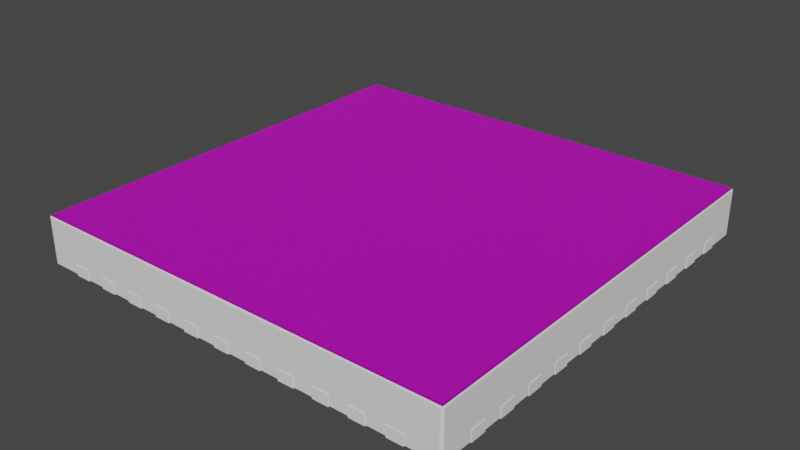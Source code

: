 # Source: QFN44_EP.blend  (saved by Blender 2.90.8; exported with 4.5.12 LTS)
import bpy
from mathutils import Matrix  # noqa: F401  (used for matrix-valued properties, if any)

bpy.ops.wm.read_factory_settings(use_empty=True)
scene = bpy.context.scene
scene.name = 'Scene'

# ---- collections
col_collection = bpy.data.collections.new('Collection'); scene.collection.children.link(col_collection)

# ---- materials (node trees are filled in below, after node groups)
mat_metal = bpy.data.materials.new('Metal')
mat_black_plastic = bpy.data.materials.new('Black Plastic')
mat_logo = bpy.data.materials.new('LOGO')
mat_logo.alpha_threshold = 0.0
mat_logo.preview_render_type = 'CUBE'
mat_logo.diffuse_color = (0.01, 0.01, 0.01, 1.0)
mat_logo.specular_color = (0.18, 0.18, 0.18)
mat_logo.roughness = 0.5
mat_logo.specular_intensity = 0.3
mat_enamelled_copper = bpy.data.materials.new('Enamelled Copper')

# ---- node groups
ng_plastic = bpy.data.node_groups.new('Plastic', 'ShaderNodeTree')
_s = ng_plastic.interface.new_socket(name='Shader', in_out='OUTPUT', socket_type='NodeSocketShader')
_s = ng_plastic.interface.new_socket(name='Displacement', in_out='OUTPUT', socket_type='NodeSocketFloat')
_s.subtype = 'FACTOR'
_s.min_value = 0.0
_s.max_value = 1.0
_s = ng_plastic.interface.new_socket(name='Color', in_out='INPUT', socket_type='NodeSocketColor')
_s.default_value = (0.01, 0.01, 0.01, 1.0)
_N = ng_plastic.nodes; _L = ng_plastic.links
n0 = _N.new('NodeGroupInput'); n0.name = 'Group Input'; n0.location = (-336, 94)
n1 = _N.new('NodeGroupOutput'); n1.name = 'Group Output'; n1.location = (330, 0)
n2 = _N.new('ShaderNodeTexNoise'); n2.name = 'Noise Texture'; n2.location = (77, -219)
n2.inputs[2].default_value = 1000.0
n2.inputs[3].default_value = 16.0
n2.inputs[8].default_value = 0.5
n3 = _N.new('ShaderNodeBsdfPrincipled'); n3.name = 'Principled BSDF'; n3.location = (67, 347)
n3.width = 170
n3.subsurface_method = 'BURLEY'
n3.inputs[3].default_value = 1.45
n3.inputs[9].default_value = (1.0, 1.0, 1.0)
n3.inputs[27].default_value = (0.0, 0.0, 0.0, 1.0)
n3.inputs[28].default_value = 1.0
_L.new(n2.outputs[0], n1.inputs[1])
_L.new(n0.outputs[0], n3.inputs[0])
_L.new(n3.outputs[0], n1.inputs[0])
n1.is_active_output = True

# ---- material node trees
mat_logo.use_nodes = True; mat_logo.node_tree.nodes.clear()
_N = mat_logo.node_tree.nodes; _L = mat_logo.node_tree.links
n0 = _N.new('ShaderNodeOutputMaterial'); n0.name = 'Material Output'; n0.location = (380, 200)
n1 = _N.new('ShaderNodeGroup'); n1.name = 'Group'; n1.location = (40, 260)
n1.node_tree = ng_plastic
n2 = _N.new('ShaderNodeDisplacement'); n2.name = 'Displacement'; n2.location = (210, 230)
n2.inputs[1].default_value = 0.0
n2.inputs[2].default_value = 0.1
n3 = _N.new('ShaderNodeTexImage'); n3.name = 'LOGO'; n3.location = (-300, 380)
n3.label = 'LOGO'
n3.width = 140
_L.new(n3.outputs[0], n1.inputs[0])
_L.new(n1.outputs[0], n0.inputs[0])
_L.new(n1.outputs[1], n2.inputs[0])
_L.new(n2.outputs[0], n0.inputs[2])
n0.is_active_output = True

# ---- world
world_world = bpy.data.worlds.new('World'); scene.world = world_world
world_world.use_nodes = True; world_world.node_tree.nodes.clear()
_N = world_world.node_tree.nodes; _L = world_world.node_tree.links
n0 = _N.new('ShaderNodeOutputWorld'); n0.name = 'World Output'; n0.location = (300, 300)
n1 = _N.new('ShaderNodeBackground'); n1.name = 'Background'; n1.location = (10, 300)
n1.inputs[0].default_value = (0.05088, 0.05088, 0.05088, 1.0)
_L.new(n1.outputs[0], n0.inputs[0])
n0.is_active_output = True
world_world.color = (0.05088, 0.05088, 0.05088)
world_world.use_sun_shadow = False
world_world.sun_shadow_jitter_overblur = 0.0

# ---- meshes
me_component = bpy.data.meshes.new('Component')
me_component.from_pydata([(3.61, 3.1, 0.2), (3.61, 3.1, 7.451e-09), (4.01, 3.1, 0.2), (4.01, 3.1, 7.451e-09), (4.01, 3.4, 0.2), (3.61, 3.4, 7.451e-09), (3.61, 3.4, 0.2), (4.01, 3.4, 7.451e-09), (3.1, 4.01, 0.2), (3.1, 4.01, 7.451e-09), (3.1, 3.61, 0.2), (3.1, 3.61, 7.451e-09), (3.4, 3.61, 0.2), (3.4, 4.01, 7.451e-09), (3.4, 4.01, 0.2), (3.4, 3.61, 7.451e-09), (-2.1, 4.01, 0.2), (-2.1, 4.01, 7.451e-09), (-2.1, 3.61, 0.2), (-2.1, 3.61, 7.451e-09), (-1.8, 3.61, 0.2), (-1.8, 4.01, 7.451e-09), (-1.8, 4.01, 0.2), (-1.8, 3.61, 7.451e-09), (-2.75, 4.01, 0.2), (-2.75, 4.01, 7.451e-09), (-2.75, 3.61, 0.2), (-2.75, 3.61, 7.451e-09), (-2.45, 3.61, 0.2), (-2.45, 4.01, 7.451e-09), (-2.45, 4.01, 0.2), (-2.45, 3.61, 7.451e-09), (-3.4, 4.01, 0.2), (-3.4, 4.01, 7.451e-09), (-3.4, 3.61, 0.2), (-3.4, 3.61, 7.451e-09), (-3.1, 3.61, 0.2), (-3.1, 4.01, 7.451e-09), (-3.1, 4.01, 0.2), (-3.1, 3.61, 7.451e-09), (-4.01, -3.4, 0.2), (-4.01, -3.4, 7.451e-09), (-3.61, -3.4, 7.451e-09), (-3.61, -3.4, 0.2), (-3.61, -3.1, 7.451e-09), (-4.01, -3.1, 7.451e-09), (-4.01, -3.1, 0.2), (-3.61, -3.1, 0.2), (2.45, 4.01, 0.2), (2.45, 4.01, 7.451e-09), (2.45, 3.61, 0.2), (2.45, 3.61, 7.451e-09), (2.75, 3.61, 0.2), (2.75, 4.01, 7.451e-09), (2.75, 4.01, 0.2), (2.75, 3.61, 7.451e-09), (-4.01, -0.15, 0.2), (-4.01, -0.15, 7.451e-09), (-3.61, -0.15, 7.451e-09), (-3.61, -0.15, 0.2), (-3.61, 0.15, 7.451e-09), (-4.01, 0.15, 7.451e-09), (-4.01, 0.15, 0.2), (-3.61, 0.15, 0.2), (-4.01, 2.45, 0.2), (-4.01, 2.45, 7.451e-09), (-3.61, 2.45, 7.451e-09), (-3.61, 2.45, 0.2), (-3.61, 2.75, 7.451e-09), (-4.01, 2.75, 7.451e-09), (-4.01, 2.75, 0.2), (-3.61, 2.75, 0.2), (-4.01, -1.45, 0.2), (-4.01, -1.45, 7.451e-09), (-3.61, -1.45, 7.451e-09), (-3.61, -1.45, 0.2), (-3.61, -1.15, 7.451e-09), (-4.01, -1.15, 7.451e-09), (-4.01, -1.15, 0.2), (-3.61, -1.15, 0.2), (-4.01, 1.15, 0.2), (-4.01, 1.15, 7.451e-09), (-3.61, 1.15, 7.451e-09), (-3.61, 1.15, 0.2), (-3.61, 1.45, 7.451e-09), (-4.01, 1.45, 7.451e-09), (-4.01, 1.45, 0.2), (-3.61, 1.45, 0.2), (-4.01, -0.8, 0.2), (-4.01, -0.8, 7.451e-09), (-3.61, -0.8, 7.451e-09), (-3.61, -0.8, 0.2), (-3.61, -0.5, 7.451e-09), (-4.01, -0.5, 7.451e-09), (-4.01, -0.5, 0.2), (-3.61, -0.5, 0.2), (-4.01, 1.8, 0.2), (-4.01, 1.8, 7.451e-09), (-3.61, 1.8, 7.451e-09), (-3.61, 1.8, 0.2), (-3.61, 2.1, 7.451e-09), (-4.01, 2.1, 7.451e-09), (-4.01, 2.1, 0.2), (-3.61, 2.1, 0.2), (-0.8, -3.61, 0.2), (-0.8, -3.61, 7.451e-09), (-0.8, -4.01, 0.2), (-0.8, -4.01, 7.451e-09), (-0.5, -4.01, 0.2), (-0.5, -3.61, 7.451e-09), (-0.5, -3.61, 0.2), (-0.5, -4.01, 7.451e-09), (-1.45, 4.01, 0.2), (-1.45, 4.01, 7.451e-09), (-1.45, 3.61, 0.2), (-1.45, 3.61, 7.451e-09), (-1.15, 3.61, 0.2), (-1.15, 4.01, 7.451e-09), (-1.15, 4.01, 0.2), (-1.15, 3.61, 7.451e-09), (0.5, 4.01, 0.2), (0.5, 4.01, 7.451e-09), (0.5, 3.61, 0.2), (0.5, 3.61, 7.451e-09), (0.8, 3.61, 0.2), (0.8, 4.01, 7.451e-09), (0.8, 4.01, 0.2), (0.8, 3.61, 7.451e-09), (-0.8, 4.01, 0.2), (-0.8, 4.01, 7.451e-09), (-0.8, 3.61, 0.2), (-0.8, 3.61, 7.451e-09), (-0.5, 3.61, 0.2), (-0.5, 4.01, 7.451e-09), (-0.5, 4.01, 0.2), (-0.5, 3.61, 7.451e-09), (-1.45, -3.61, 0.2), (-1.45, -3.61, 7.451e-09), (-1.45, -4.01, 0.2), (-1.45, -4.01, 7.451e-09), (-1.15, -4.01, 0.2), (-1.15, -3.61, 7.451e-09), (-1.15, -3.61, 0.2), (-1.15, -4.01, 7.451e-09), (-4.01, -2.1, 0.2), (-4.01, -2.1, 7.451e-09), (-3.61, -2.1, 7.451e-09), (-3.61, -2.1, 0.2), (-3.61, -1.8, 7.451e-09), (-4.01, -1.8, 7.451e-09), (-4.01, -1.8, 0.2), (-3.61, -1.8, 0.2), (-4.01, 3.1, 0.2), (-4.01, 3.1, 7.451e-09), (-3.61, 3.1, 7.451e-09), (-3.61, 3.1, 0.2), (-3.61, 3.4, 7.451e-09), (-4.01, 3.4, 7.451e-09), (-4.01, 3.4, 0.2), (-3.61, 3.4, 0.2), (-4.01, -2.75, 0.2), (-4.01, -2.75, 7.451e-09), (-3.61, -2.75, 7.451e-09), (-3.61, -2.75, 0.2), (-3.61, -2.45, 7.451e-09), (-4.01, -2.45, 7.451e-09), (-4.01, -2.45, 0.2), (-3.61, -2.45, 0.2), (-3.4, -3.61, 0.2), (-3.4, -3.61, 7.451e-09), (-3.4, -4.01, 0.2), (-3.4, -4.01, 7.451e-09), (-3.1, -4.01, 0.2), (-3.1, -3.61, 7.451e-09), (-3.1, -3.61, 0.2), (-3.1, -4.01, 7.451e-09), (3.61, -3.4, 0.2), (3.61, -3.4, 7.451e-09), (4.01, -3.4, 0.2), (4.01, -3.4, 7.451e-09), (4.01, -3.1, 0.2), (3.61, -3.1, 7.451e-09), (3.61, -3.1, 0.2), (4.01, -3.1, 7.451e-09), (3.61, -2.75, 0.2), (3.61, -2.75, 7.451e-09), (4.01, -2.75, 0.2), (4.01, -2.75, 7.451e-09), (4.01, -2.45, 0.2), (3.61, -2.45, 7.451e-09), (3.61, -2.45, 0.2), (4.01, -2.45, 7.451e-09), (3.61, -0.15, 0.2), (3.61, -0.15, 7.451e-09), (4.01, -0.15, 0.2), (4.01, -0.15, 7.451e-09), (4.01, 0.15, 0.2), (3.61, 0.15, 7.451e-09), (3.61, 0.15, 0.2), (4.01, 0.15, 7.451e-09), (3.61, -2.1, 0.2), (3.61, -2.1, 7.451e-09), (4.01, -2.1, 0.2), (4.01, -2.1, 7.451e-09), (4.01, -1.8, 0.2), (3.61, -1.8, 7.451e-09), (3.61, -1.8, 0.2), (4.01, -1.8, 7.451e-09), (3.61, 2.45, 0.2), (3.61, 2.45, 7.451e-09), (4.01, 2.45, 0.2), (4.01, 2.45, 7.451e-09), (4.01, 2.75, 0.2), (3.61, 2.75, 7.451e-09), (3.61, 2.75, 0.2), (4.01, 2.75, 7.451e-09), (3.61, -1.45, 0.2), (3.61, -1.45, 7.451e-09), (4.01, -1.45, 0.2), (4.01, -1.45, 7.451e-09), (4.01, -1.15, 0.2), (3.61, -1.15, 7.451e-09), (3.61, -1.15, 0.2), (4.01, -1.15, 7.451e-09), (3.61, 1.8, 0.2), (3.61, 1.8, 7.451e-09), (4.01, 1.8, 0.2), (4.01, 1.8, 7.451e-09), (4.01, 2.1, 0.2), (3.61, 2.1, 7.451e-09), (3.61, 2.1, 0.2), (4.01, 2.1, 7.451e-09), (3.61, -0.8, 0.2), (3.61, -0.8, 7.451e-09), (4.01, -0.8, 0.2), (4.01, -0.8, 7.451e-09), (4.01, -0.5, 0.2), (3.61, -0.5, 7.451e-09), (3.61, -0.5, 0.2), (4.01, -0.5, 7.451e-09), (3.61, 0.5, 0.2), (3.61, 0.5, 7.451e-09), (4.01, 0.5, 0.2), (4.01, 0.5, 7.451e-09), (4.01, 0.8, 0.2), (3.61, 0.8, 7.451e-09), (3.61, 0.8, 0.2), (4.01, 0.8, 7.451e-09), (1.15, -3.61, 0.2), (1.15, -3.61, 7.451e-09), (1.15, -4.01, 0.2), (1.15, -4.01, 7.451e-09), (1.45, -4.01, 0.2), (1.45, -3.61, 7.451e-09), (1.45, -3.61, 0.2), (1.45, -4.01, 7.451e-09), (3.1, -3.61, 0.2), (3.1, -3.61, 7.451e-09), (3.1, -4.01, 0.2), (3.1, -4.01, 7.451e-09), (3.4, -4.01, 0.2), (3.4, -3.61, 7.451e-09), (3.4, -3.61, 0.2), (3.4, -4.01, 7.451e-09), (1.8, 4.01, 0.2), (1.8, 4.01, 7.451e-09), (1.8, 3.61, 0.2), (1.8, 3.61, 7.451e-09), (2.1, 3.61, 0.2), (2.1, 4.01, 7.451e-09), (2.1, 4.01, 0.2), (2.1, 3.61, 7.451e-09), (-0.15, 4.01, 0.2), (-0.15, 4.01, 7.451e-09), (-0.15, 3.61, 0.2), (-0.15, 3.61, 7.451e-09), (0.15, 3.61, 0.2), (0.15, 4.01, 7.451e-09), (0.15, 4.01, 0.2), (0.15, 3.61, 7.451e-09), (2.45, -3.61, 0.2), (2.45, -3.61, 7.451e-09), (2.45, -4.01, 0.2), (2.45, -4.01, 7.451e-09), (2.75, -4.01, 0.2), (2.75, -3.61, 7.451e-09), (2.75, -3.61, 0.2), (2.75, -4.01, 7.451e-09), (3.61, 1.15, 0.2), (3.61, 1.15, 7.451e-09), (4.01, 1.15, 0.2), (4.01, 1.15, 7.451e-09), (4.01, 1.45, 0.2), (3.61, 1.45, 7.451e-09), (3.61, 1.45, 0.2), (4.01, 1.45, 7.451e-09), (-3.225, 3.225, 0.02), (-3.225, 3.225, 7.451e-09), (-3.225, -3.225, 0.02), (-3.225, -3.225, 7.451e-09), (3.225, -3.225, 0.02), (3.225, 3.225, 7.451e-09), (3.225, 3.225, 0.02), (3.225, -3.225, 7.451e-09), (-2.75, -3.61, 0.2), (-2.75, -3.61, 7.451e-09), (-2.75, -4.01, 0.2), (-2.75, -4.01, 7.451e-09), (-2.45, -4.01, 0.2), (-2.45, -3.61, 7.451e-09), (-2.45, -3.61, 0.2), (-2.45, -4.01, 7.451e-09), (-2.1, -3.61, 0.2), (-2.1, -3.61, 7.451e-09), (-2.1, -4.01, 0.2), (-2.1, -4.01, 7.451e-09), (-1.8, -4.01, 0.2), (-1.8, -3.61, 7.451e-09), (-1.8, -3.61, 0.2), (-1.8, -4.01, 7.451e-09), (-4.01, 0.5, 0.2), (-4.01, 0.5, 7.451e-09), (-3.61, 0.5, 7.451e-09), (-3.61, 0.5, 0.2), (-3.61, 0.8, 7.451e-09), (-4.01, 0.8, 7.451e-09), (-4.01, 0.8, 0.2), (-3.61, 0.8, 0.2), (0.5, -3.61, 0.2), (0.5, -3.61, 7.451e-09), (0.5, -4.01, 0.2), (0.5, -4.01, 7.451e-09), (0.8, -4.01, 0.2), (0.8, -3.61, 7.451e-09), (0.8, -3.61, 0.2), (0.8, -4.01, 7.451e-09), (1.15, 4.01, 0.2), (1.15, 4.01, 7.451e-09), (1.15, 3.61, 0.2), (1.15, 3.61, 7.451e-09), (1.45, 3.61, 0.2), (1.45, 4.01, 7.451e-09), (1.45, 4.01, 0.2), (1.45, 3.61, 7.451e-09), (1.8, -3.61, 0.2), (1.8, -3.61, 7.451e-09), (1.8, -4.01, 0.2), (1.8, -4.01, 7.451e-09), (2.1, -4.01, 0.2), (2.1, -3.61, 7.451e-09), (2.1, -3.61, 0.2), (2.1, -4.01, 7.451e-09), (-0.15, -3.61, 0.2), (-0.15, -3.61, 7.451e-09), (-0.15, -4.01, 0.2), (-0.15, -4.01, 7.451e-09), (0.15, -4.01, 0.2), (0.15, -3.61, 7.451e-09), (0.15, -3.61, 0.2), (0.15, -4.01, 7.451e-09), (-4.0, 3.84, 0.02), (-4.0, 3.691, 0.02), (-4.0, -3.686, 0.02), (-4.0, -3.84, 0.02), (4.0, 3.84, 0.02), (4.0, 3.691, 0.02), (4.0, -3.686, 0.02), (4.0, -3.84, 0.02), (-3.84, 3.84, 0.02), (-3.68, 3.84, 0.02), (3.68, 3.84, 0.02), (3.84, 3.84, 0.02), (3.84, -3.84, 0.9), (3.68, -3.84, 0.9), (-3.68, -3.84, 0.9), (-3.84, -3.84, 0.9), (3.84, -3.686, 0.9), (3.68, -3.686, 0.9), (-3.68, -3.686, 0.9), (-3.84, -3.686, 0.9), (3.84, 3.691, 0.9), (3.68, 3.691, 0.9), (-3.68, 3.691, 0.9), (-3.84, 3.691, 0.9), (3.84, 3.84, 0.9), (3.68, 3.84, 0.9), (-3.68, 3.84, 0.9), (-3.84, 3.84, 0.9), (3.84, 4.0, 0.02), (3.68, 4.0, 0.02), (-3.68, 4.0, 0.02), (-3.84, 4.0, 0.02), (3.84, -4.0, 0.02), (3.68, -4.0, 0.02), (-3.68, -4.0, 0.02), (-3.84, -4.0, 0.02), (3.84, 3.691, 0.02), (3.68, 3.691, 0.02), (-3.68, 3.691, 0.02), (-3.84, 3.691, 0.02), (3.84, -3.686, 0.02), (3.68, -3.686, 0.02), (-3.68, -3.686, 0.02), (-3.84, -3.686, 0.02), (3.84, -3.84, 0.02), (3.68, -3.84, 0.02), (-3.68, -3.84, 0.02), (-3.84, -3.84, 0.02), (-4.0, 3.84, 0.141), (-4.0, 3.84, 0.1997), (-4.0, 3.691, 0.141), (-4.0, 3.691, 0.1997), (-4.0, -3.686, 0.141), (-4.0, -3.686, 0.1997), (-4.0, -3.84, 0.141), (-4.0, -3.84, 0.1997), (4.0, -3.84, 0.141), (4.0, -3.84, 0.1997), (4.0, -3.686, 0.141), (4.0, -3.686, 0.1997), (4.0, 3.691, 0.141), (4.0, 3.691, 0.1997), (4.0, 3.84, 0.141), (4.0, 3.84, 0.1997), (3.84, -4.0, 0.141), (3.84, -4.0, 0.1997), (3.68, -4.0, 0.141), (3.68, -4.0, 0.1997), (-3.68, -4.0, 0.141), (-3.68, -4.0, 0.1997), (-3.84, -4.0, 0.141), (-3.84, -4.0, 0.1997), (3.84, 4.0, 0.1997), (3.84, 4.0, 0.141), (3.68, 4.0, 0.1997), (3.68, 4.0, 0.141), (-3.68, 4.0, 0.1997), (-3.68, 4.0, 0.141), (-3.84, 4.0, 0.1997), (-3.84, 4.0, 0.141), (-4.0, 3.95, 0.85), (-3.95, 3.95, 0.9), (-3.95, 4.0, 0.85), (-3.996, 3.95, 0.8691), (-3.985, 3.95, 0.8854), (-3.996, 3.969, 0.85), (-3.992, 3.97, 0.8696), (-3.983, 3.969, 0.8828), (-3.979, 3.979, 0.8789), (-3.95, 3.969, 0.8962), (-3.95, 3.985, 0.8854), (-3.969, 3.95, 0.8962), (-3.97, 3.97, 0.8916), (-3.969, 3.983, 0.8828), (-3.969, 3.996, 0.85), (-3.985, 3.985, 0.85), (-3.95, 3.996, 0.8691), (-3.97, 3.992, 0.8696), (-3.983, 3.983, 0.8686), (-4.0, 3.95, 0.02), (-3.95, 4.0, 0.02), (-3.996, 3.969, 0.02), (-3.985, 3.985, 0.02), (-3.969, 3.996, 0.02), (-4.0, -3.95, 0.85), (-3.95, -4.0, 0.85), (-3.95, -3.95, 0.9), (-3.996, -3.969, 0.85), (-3.985, -3.985, 0.85), (-3.996, -3.95, 0.8691), (-3.992, -3.97, 0.8696), (-3.983, -3.983, 0.8686), (-3.979, -3.979, 0.8789), (-3.95, -3.996, 0.8691), (-3.95, -3.985, 0.8854), (-3.969, -3.996, 0.85), (-3.97, -3.992, 0.8696), (-3.969, -3.983, 0.8828), (-3.969, -3.95, 0.8962), (-3.985, -3.95, 0.8854), (-3.95, -3.969, 0.8962), (-3.97, -3.97, 0.8916), (-3.983, -3.969, 0.8828), (-3.95, -4.0, 0.02), (-4.0, -3.95, 0.02), (-3.969, -3.996, 0.02), (-3.985, -3.985, 0.02), (-3.996, -3.969, 0.02), (4.0, -3.95, 0.85), (3.95, -3.95, 0.9), (3.95, -4.0, 0.85), (3.996, -3.95, 0.8691), (3.985, -3.95, 0.8854), (3.996, -3.969, 0.85), (3.992, -3.97, 0.8696), (3.983, -3.969, 0.8828), (3.979, -3.979, 0.8789), (3.95, -3.969, 0.8962), (3.95, -3.985, 0.8854), (3.969, -3.95, 0.8962), (3.97, -3.97, 0.8916), (3.969, -3.983, 0.8828), (3.969, -3.996, 0.85), (3.985, -3.985, 0.85), (3.95, -3.996, 0.8691), (3.97, -3.992, 0.8696), (3.983, -3.983, 0.8686), (3.95, 4.0, 0.02), (4.0, 3.95, 0.02), (3.969, 3.996, 0.02), (3.985, 3.985, 0.02), (3.996, 3.969, 0.02), (3.95, 3.95, 0.9), (4.0, 3.95, 0.85), (3.95, 4.0, 0.85), (3.969, 3.95, 0.8962), (3.985, 3.95, 0.8854), (3.95, 3.969, 0.8962), (3.97, 3.97, 0.8916), (3.983, 3.969, 0.8828), (3.979, 3.979, 0.8789), (3.996, 3.969, 0.85), (3.985, 3.985, 0.85), (3.996, 3.95, 0.8691), (3.992, 3.97, 0.8696), (3.983, 3.983, 0.8686), (3.95, 3.996, 0.8691), (3.95, 3.985, 0.8854), (3.969, 3.996, 0.85), (3.97, 3.992, 0.8696), (3.969, 3.983, 0.8828), (4.0, -3.95, 0.02), (3.95, -4.0, 0.02), (3.996, -3.969, 0.02), (3.985, -3.985, 0.02), (3.969, -3.996, 0.02), (-4.0, 3.84, 0.85), (-3.95, 3.84, 0.9), (-3.996, 3.84, 0.8691), (-3.985, 3.84, 0.8854), (-3.969, 3.84, 0.8962), (-4.0, 3.691, 0.85), (-3.95, 3.691, 0.9), (-3.996, 3.691, 0.8691), (-3.985, 3.691, 0.8854), (-3.969, 3.691, 0.8962), (-4.0, -3.686, 0.85), (-3.95, -3.686, 0.9), (-3.996, -3.686, 0.8691), (-3.985, -3.686, 0.8854), (-3.969, -3.686, 0.8962), (-3.95, -3.84, 0.9), (-4.0, -3.84, 0.85), (-3.969, -3.84, 0.8962), (-3.985, -3.84, 0.8854), (-3.996, -3.84, 0.8691), (4.0, -3.84, 0.85), (3.95, -3.84, 0.9), (3.996, -3.84, 0.8691), (3.985, -3.84, 0.8854), (3.969, -3.84, 0.8962), (4.0, -3.686, 0.85), (3.95, -3.686, 0.9), (3.996, -3.686, 0.8691), (3.985, -3.686, 0.8854), (3.969, -3.686, 0.8962), (4.0, 3.691, 0.85), (3.95, 3.691, 0.9), (3.996, 3.691, 0.8691), (3.985, 3.691, 0.8854), (3.969, 3.691, 0.8962), (3.95, 3.84, 0.9), (4.0, 3.84, 0.85), (3.969, 3.84, 0.8962), (3.985, 3.84, 0.8854), (3.996, 3.84, 0.8691), (3.84, 3.95, 0.9), (3.84, 4.0, 0.85), (3.84, 3.969, 0.8962), (3.84, 3.985, 0.8854), (3.84, 3.996, 0.8691), (3.68, 4.0, 0.85), (3.68, 3.95, 0.9), (3.68, 3.996, 0.8691), (3.68, 3.985, 0.8854), (3.68, 3.969, 0.8962), (-3.68, 4.0, 0.85), (-3.68, 3.95, 0.9), (-3.68, 3.996, 0.8691), (-3.68, 3.985, 0.8854), (-3.68, 3.969, 0.8962), (-3.84, 3.95, 0.9), (-3.84, 4.0, 0.85), (-3.84, 3.969, 0.8962), (-3.84, 3.985, 0.8854), (-3.84, 3.996, 0.8691), (3.84, -3.95, 0.9), (3.84, -4.0, 0.85), (3.84, -3.969, 0.8962), (3.84, -3.985, 0.8854), (3.84, -3.996, 0.8691), (3.68, -3.95, 0.9), (3.68, -4.0, 0.85), (3.68, -3.969, 0.8962), (3.68, -3.985, 0.8854), (3.68, -3.996, 0.8691), (-3.68, -4.0, 0.85), (-3.68, -3.95, 0.9), (-3.68, -3.996, 0.8691), (-3.68, -3.985, 0.8854), (-3.68, -3.969, 0.8962), (-3.84, -3.95, 0.9), (-3.84, -4.0, 0.85), (-3.84, -3.969, 0.8962), (-3.84, -3.985, 0.8854), (-3.84, -3.996, 0.8691), (-3.95, 4.0, 0.1997), (-4.0, 3.95, 0.1997), (-3.969, 3.996, 0.1997), (-3.985, 3.985, 0.1997), (-3.996, 3.969, 0.1997), (-4.0, 3.95, 0.141), (-3.95, 4.0, 0.141), (-3.996, 3.969, 0.141), (-3.985, 3.985, 0.141), (-3.969, 3.996, 0.141), (3.95, -4.0, 0.1997), (4.0, -3.95, 0.1997), (3.969, -3.996, 0.1997), (3.985, -3.985, 0.1997), (3.996, -3.969, 0.1997), (4.0, -3.95, 0.141), (3.95, -4.0, 0.141), (3.996, -3.969, 0.141), (3.985, -3.985, 0.141), (3.969, -3.996, 0.141), (-4.0, -3.95, 0.1997), (-3.95, -4.0, 0.1997), (-3.996, -3.969, 0.1997), (-3.985, -3.985, 0.1997), (-3.969, -3.996, 0.1997), (-3.95, -4.0, 0.141), (-4.0, -3.95, 0.141), (-3.969, -3.996, 0.141), (-3.985, -3.985, 0.141), (-3.996, -3.969, 0.141), (3.95, 4.0, 0.141), (4.0, 3.95, 0.141), (3.969, 3.996, 0.141), (3.985, 3.985, 0.141), (3.996, 3.969, 0.141), (4.0, 3.95, 0.1997), (3.95, 4.0, 0.1997), (3.996, 3.969, 0.1997), (3.985, 3.985, 0.1997), (3.969, 3.996, 0.1997)], [], [(202, 203, 207, 204), (137, 139, 138, 136), (201, 203, 202, 200), (185, 184, 190, 189), (138, 140, 142, 136), (1, 5, 7, 3), (155, 154, 156, 159), (63, 60, 61, 62), (242, 243, 247, 244), (67, 66, 68, 71), (26, 28, 30, 24), (15, 11, 9, 13), (147, 146, 148, 151), (73, 72, 78, 77), (170, 171, 175, 172), (249, 251, 250, 248), (183, 179, 177, 181), (178, 180, 182, 176), (348, 351, 349, 350), (65, 64, 70, 69), (228, 231, 229, 230), (225, 227, 226, 224), (223, 219, 217, 221), (148, 146, 145, 149), (354, 355, 359, 356), (52, 55, 53, 54), (28, 31, 29, 30), (265, 267, 266, 264), (314, 316, 318, 312), (39, 35, 33, 37), (345, 344, 350, 349), (1, 3, 2, 0), (91, 90, 92, 95), (209, 211, 210, 208), (194, 195, 199, 196), (314, 315, 319, 316), (146, 147, 144, 145), (217, 216, 222, 221), (292, 295, 293, 294), (572, 423, 651, 513), (143, 139, 137, 141), (55, 51, 49, 53), (250, 251, 255, 252), (97, 96, 102, 101), (1, 0, 6, 5), (244, 247, 245, 246), (194, 196, 198, 192), (274, 276, 278, 272), (249, 248, 254, 253), (233, 235, 234, 232), (266, 268, 270, 264), (353, 355, 354, 352), (70, 64, 67, 71), (286, 280, 282, 284), (33, 35, 34, 32), (337, 336, 342, 341), (316, 319, 317, 318), (345, 347, 346, 344), (350, 344, 346, 348), (76, 74, 73, 77), (265, 264, 270, 269), (217, 219, 218, 216), (321, 320, 326, 325), (218, 219, 223, 220), (86, 80, 83, 87), (294, 288, 290, 292), (99, 98, 100, 103), (178, 179, 183, 180), (138, 139, 143, 140), (210, 211, 215, 212), (91, 95, 94, 88), (75, 79, 78, 72), (25, 27, 26, 24), (260, 263, 261, 262), (257, 256, 262, 261), (18, 19, 23, 20), (102, 96, 99, 103), (6, 0, 2, 4), (129, 128, 134, 133), (274, 275, 279, 276), (25, 24, 30, 29), (289, 291, 290, 288), (343, 339, 337, 341), (111, 107, 105, 109), (43, 47, 46, 40), (330, 331, 335, 332), (363, 484, 642, 414), (281, 283, 282, 280), (59, 63, 62, 56), (119, 115, 113, 117), (204, 207, 205, 206), (327, 324, 325, 326), (108, 111, 109, 110), (305, 307, 306, 304), (106, 108, 110, 104), (127, 123, 121, 125), (297, 299, 298, 296), (276, 279, 277, 278), (177, 176, 182, 181), (340, 343, 341, 342), (241, 245, 247, 243), (135, 131, 129, 133), (226, 227, 231, 228), (95, 92, 93, 94), (17, 16, 22, 21), (58, 59, 56, 57), (97, 101, 100, 98), (164, 162, 161, 165), (308, 311, 309, 310), (303, 299, 297, 301), (241, 240, 246, 245), (289, 288, 294, 293), (147, 151, 150, 144), (306, 308, 310, 304), (212, 215, 213, 214), (83, 82, 84, 87), (89, 88, 94, 93), (137, 136, 142, 141), (10, 12, 14, 8), (153, 157, 156, 154), (90, 91, 88, 89), (129, 131, 130, 128), (105, 107, 106, 104), (241, 243, 242, 240), (207, 203, 201, 205), (158, 152, 155, 159), (313, 315, 314, 312), (74, 75, 72, 73), (113, 112, 118, 117), (103, 100, 101, 102), (75, 74, 76, 79), (196, 199, 197, 198), (34, 35, 39, 36), (98, 99, 96, 97), (257, 259, 258, 256), (122, 123, 127, 124), (34, 36, 38, 32), (23, 19, 17, 21), (284, 287, 285, 286), (17, 19, 18, 16), (33, 32, 38, 37), (42, 43, 40, 41), (186, 188, 190, 184), (50, 52, 54, 48), (159, 156, 157, 158), (26, 27, 31, 28), (4, 7, 5, 6), (337, 339, 338, 336), (122, 124, 126, 120), (359, 355, 353, 357), (186, 187, 191, 188), (356, 359, 357, 358), (177, 179, 178, 176), (323, 322, 324, 327), (202, 204, 206, 200), (215, 211, 209, 213), (273, 275, 274, 272), (617, 409, 536, 440), (20, 23, 21, 22), (273, 272, 278, 277), (210, 212, 214, 208), (163, 167, 166, 160), (322, 323, 320, 321), (225, 224, 230, 229), (47, 44, 45, 46), (113, 115, 114, 112), (218, 220, 222, 216), (65, 69, 68, 66), (353, 352, 358, 357), (9, 8, 14, 13), (121, 120, 126, 125), (188, 191, 189, 190), (81, 85, 84, 82), (231, 227, 225, 229), (329, 328, 334, 333), (87, 84, 85, 86), (12, 15, 13, 14), (329, 331, 330, 328), (234, 236, 238, 232), (334, 328, 330, 332), (130, 131, 135, 132), (290, 291, 295, 292), (41, 40, 46, 45), (298, 300, 302, 296), (321, 325, 324, 322), (130, 132, 134, 128), (332, 335, 333, 334), (71, 68, 69, 70), (167, 164, 165, 166), (180, 183, 181, 182), (346, 347, 351, 348), (161, 160, 166, 165), (169, 168, 174, 173), (258, 259, 263, 260), (281, 280, 286, 285), (154, 155, 152, 153), (31, 27, 25, 29), (249, 253, 255, 251), (79, 76, 77, 78), (282, 283, 287, 284), (145, 144, 150, 149), (338, 339, 343, 340), (254, 248, 250, 252), (311, 307, 305, 309), (132, 135, 133, 134), (193, 195, 194, 192), (116, 119, 117, 118), (438, 592, 586, 436), (319, 315, 313, 317), (271, 267, 265, 269), (140, 143, 141, 142), (151, 148, 149, 150), (124, 127, 125, 126), (162, 163, 160, 161), (60, 58, 57, 61), (279, 275, 273, 277), (407, 406, 394, 395), (105, 104, 110, 109), (114, 115, 119, 116), (36, 39, 37, 38), (92, 90, 89, 93), (281, 285, 287, 283), (44, 42, 41, 45), (234, 235, 239, 236), (268, 271, 269, 270), (163, 162, 164, 167), (239, 235, 233, 237), (289, 293, 295, 291), (236, 239, 237, 238), (185, 187, 186, 184), (193, 192, 198, 197), (50, 51, 55, 52), (49, 48, 54, 53), (81, 80, 86, 85), (10, 11, 15, 12), (220, 223, 221, 222), (488, 627, 417, 556), (209, 208, 214, 213), (257, 261, 263, 259), (262, 256, 258, 260), (9, 11, 10, 8), (170, 172, 174, 168), (201, 200, 206, 205), (59, 58, 60, 63), (18, 20, 22, 16), (191, 187, 185, 189), (2, 3, 7, 4), (121, 123, 122, 120), (82, 83, 80, 81), (106, 107, 111, 108), (326, 320, 323, 327), (114, 116, 118, 112), (66, 67, 64, 65), (313, 312, 318, 317), (153, 152, 158, 157), (43, 42, 44, 47), (246, 240, 242, 244), (329, 333, 335, 331), (49, 51, 50, 48), (305, 304, 310, 309), (172, 175, 173, 174), (57, 56, 62, 61), (338, 340, 342, 336), (300, 303, 301, 302), (169, 171, 170, 168), (233, 232, 238, 237), (266, 267, 271, 268), (226, 228, 230, 224), (345, 349, 351, 347), (302, 301, 297, 296), (175, 171, 169, 173), (303, 300, 298, 299), (306, 307, 311, 308), (354, 356, 358, 352), (199, 195, 193, 197), (252, 255, 253, 254), (426, 393, 392, 424), (612, 431, 429, 606), (582, 587, 386, 385), (434, 581, 577, 432), (386, 387, 383, 382), (381, 382, 378, 377), (376, 377, 373, 372), (375, 551, 466, 611), (460, 622, 439, 391), (383, 542, 547, 379), (379, 547, 551, 375), (556, 417, 419, 561), (404, 367, 531, 533, 534, 535, 532, 392), (416, 367, 366, 418), (418, 366, 365, 420), (420, 365, 364, 422), (360, 368, 399, 361), (390, 389, 370, 369), (400, 366, 367, 404), (391, 390, 369, 368), (378, 379, 375, 374), (396, 365, 366, 400), (377, 378, 374, 373), (561, 419, 421, 566), (371, 364, 365, 396), (382, 383, 379, 378), (380, 381, 377, 376), (388, 433, 646, 507), (566, 421, 423, 572), (385, 386, 382, 381), (413, 415, 552, 546), (384, 385, 381, 380), (602, 427, 425, 597), (411, 413, 546, 541), (436, 586, 581, 434), (424, 392, 532, 632), (409, 411, 541, 536), (622, 616, 438, 439), (606, 429, 427, 602), (616, 442, 592, 438), (597, 425, 626, 490), (428, 394, 393, 426), (465, 637, 431, 612), (430, 395, 394, 428), (405, 404, 392, 393), (631, 531, 367, 416), (406, 405, 393, 394), (641, 483, 395, 430), (387, 537, 542, 383), (576, 582, 385, 384), (587, 591, 387, 386), (512, 576, 384, 571), (389, 388, 371, 370), (368, 369, 398, 399), (369, 370, 397, 398), (370, 371, 396, 397), (361, 399, 403, 362), (399, 398, 402, 403), (398, 397, 401, 402), (397, 396, 400, 401), (362, 403, 407, 363), (403, 402, 406, 407), (402, 401, 405, 406), (401, 400, 404, 405), (422, 364, 508, 647), (391, 439, 437, 390), (439, 438, 436, 437), (389, 435, 433, 388), (435, 434, 432, 433), (388, 507, 509, 510, 511, 508, 364, 371), (414, 642, 636, 415), (374, 375, 611, 607), (431, 430, 428, 429), (373, 374, 607, 601), (429, 428, 426, 427), (571, 384, 380, 567), (421, 420, 422, 423), (567, 380, 376, 562), (419, 418, 420, 421), (562, 376, 372, 557), (417, 416, 418, 419), (557, 372, 596, 489), (425, 424, 632, 626), (362, 363, 414, 412), (412, 414, 415, 413), (361, 362, 412, 410), (410, 412, 413, 411), (360, 361, 410, 408), (408, 410, 411, 409), (459, 461, 462, 463, 460, 391, 368, 360), (627, 631, 416, 417), (372, 373, 601, 596), (427, 426, 424, 425), (415, 636, 464, 552), (423, 422, 647, 651), (390, 437, 435, 389), (437, 436, 434, 435), (459, 360, 408, 621), (621, 408, 409, 617), (363, 407, 395, 483, 485, 486, 487, 484), (637, 641, 430, 431), (432, 577, 514, 652), (433, 432, 652, 646), (440, 443, 446, 445), (443, 444, 447, 446), (445, 446, 458, 455), (446, 447, 448, 458), (441, 449, 452, 451), (449, 450, 453, 452), (451, 452, 447, 444), (452, 453, 448, 447), (442, 454, 457, 456), (454, 455, 458, 457), (456, 457, 453, 450), (457, 458, 448, 453), (464, 467, 470, 469), (467, 468, 471, 470), (469, 470, 482, 479), (470, 471, 472, 482), (465, 473, 476, 475), (473, 474, 477, 476), (475, 476, 471, 468), (476, 477, 472, 471), (466, 478, 481, 480), (478, 479, 482, 481), (480, 481, 477, 474), (481, 482, 472, 477), (488, 491, 494, 493), (491, 492, 495, 494), (493, 494, 506, 503), (494, 495, 496, 506), (489, 497, 500, 499), (497, 498, 501, 500), (499, 500, 495, 492), (500, 501, 496, 495), (490, 502, 505, 504), (502, 503, 506, 505), (504, 505, 501, 498), (505, 506, 496, 501), (512, 515, 518, 517), (515, 516, 519, 518), (517, 518, 530, 527), (518, 519, 520, 530), (513, 521, 524, 523), (521, 522, 525, 524), (523, 524, 519, 516), (524, 525, 520, 519), (514, 526, 529, 528), (526, 527, 530, 529), (528, 529, 525, 522), (529, 530, 520, 525), (552, 464, 469, 555), (555, 469, 479, 554), (554, 479, 478, 553), (553, 478, 466, 551), (622, 460, 463, 625), (625, 463, 462, 624), (624, 462, 461, 623), (623, 461, 459, 621), (632, 532, 535, 635), (635, 535, 534, 634), (634, 534, 533, 633), (633, 533, 531, 631), (642, 484, 487, 645), (645, 487, 486, 644), (644, 486, 485, 643), (643, 485, 483, 641), (572, 513, 523, 575), (575, 523, 516, 574), (574, 516, 515, 573), (573, 515, 512, 571), (652, 514, 528, 655), (655, 528, 522, 654), (654, 522, 521, 653), (653, 521, 513, 651), (440, 536, 538, 443), (443, 538, 539, 444), (444, 539, 540, 451), (451, 540, 537, 441), (536, 541, 543, 538), (538, 543, 544, 539), (539, 544, 545, 540), (540, 545, 542, 537), (541, 546, 548, 543), (543, 548, 549, 544), (544, 549, 550, 545), (545, 550, 547, 542), (546, 552, 555, 548), (548, 555, 554, 549), (549, 554, 553, 550), (550, 553, 551, 547), (488, 556, 558, 491), (491, 558, 559, 492), (492, 559, 560, 499), (499, 560, 557, 489), (556, 561, 563, 558), (558, 563, 564, 559), (559, 564, 565, 560), (560, 565, 562, 557), (561, 566, 568, 563), (563, 568, 569, 564), (564, 569, 570, 565), (565, 570, 567, 562), (566, 572, 575, 568), (568, 575, 574, 569), (569, 574, 573, 570), (570, 573, 571, 567), (582, 576, 578, 585), (585, 578, 579, 584), (584, 579, 580, 583), (583, 580, 577, 581), (441, 591, 593, 449), (449, 593, 594, 450), (450, 594, 595, 456), (456, 595, 592, 442), (612, 606, 608, 615), (615, 608, 609, 614), (614, 609, 610, 613), (613, 610, 607, 611), (597, 490, 504, 600), (600, 504, 498, 599), (599, 498, 497, 598), (598, 497, 489, 596), (576, 512, 517, 578), (578, 517, 527, 579), (579, 527, 526, 580), (580, 526, 514, 577), (587, 582, 585, 590), (590, 585, 584, 589), (589, 584, 583, 588), (588, 583, 581, 586), (591, 587, 590, 593), (593, 590, 589, 594), (594, 589, 588, 595), (595, 588, 586, 592), (602, 597, 600, 605), (605, 600, 599, 604), (604, 599, 598, 603), (603, 598, 596, 601), (606, 602, 605, 608), (608, 605, 604, 609), (609, 604, 603, 610), (610, 603, 601, 607), (465, 612, 615, 473), (473, 615, 614, 474), (474, 614, 613, 480), (480, 613, 611, 466), (442, 616, 618, 454), (454, 618, 619, 455), (455, 619, 620, 445), (445, 620, 617, 440), (616, 622, 625, 618), (618, 625, 624, 619), (619, 624, 623, 620), (620, 623, 621, 617), (490, 626, 628, 502), (502, 628, 629, 503), (503, 629, 630, 493), (493, 630, 627, 488), (626, 632, 635, 628), (628, 635, 634, 629), (629, 634, 633, 630), (630, 633, 631, 627), (464, 636, 638, 467), (467, 638, 639, 468), (468, 639, 640, 475), (475, 640, 637, 465), (636, 642, 645, 638), (638, 645, 644, 639), (639, 644, 643, 640), (640, 643, 641, 637), (507, 646, 648, 509), (509, 648, 649, 510), (510, 649, 650, 511), (511, 650, 647, 508), (646, 652, 655, 648), (648, 655, 654, 649), (649, 654, 653, 650), (650, 653, 651, 647), (591, 441, 537, 387)])
me_component.polygons.foreach_set('material_index', [0, 0, 0, 0, 0, 0, 0, 0, 0, 0, 0, 0, 0, 0, 0, 0, 0, 0, 0, 0, 0, 0, 0, 0, 0, 0, 0, 0, 0, 0, 0, 0, 0, 0, 0, 0, 0, 0, 0, 1, 0, 0, 0, 0, 0, 0, 0, 0, 0, 0, 0, 0, 0, 0, 0, 0, 0, 0, 0, 0, 0, 0, 0, 0, 0, 0, 0, 0, 0, 0, 0, 0, 0, 0, 0, 0, 0, 0, 0, 0, 0, 0, 0, 0, 0, 0, 1, 0, 0, 0, 0, 0, 0, 0, 0, 0, 0, 0, 0, 0, 0, 0, 0, 0, 0, 0, 0, 0, 0, 0, 0, 0, 0, 0, 0, 0, 0, 0, 0, 0, 0, 0, 0, 0, 0, 0, 0, 0, 0, 0, 0, 0, 0, 0, 0, 0, 0, 0, 0, 0, 0, 0, 0, 0, 0, 0, 0, 0, 0, 0, 0, 0, 0, 0, 0, 0, 0, 1, 0, 0, 0, 0, 0, 0, 0, 0, 0, 0, 0, 0, 0, 0, 0, 0, 0, 0, 0, 0, 0, 0, 0, 0, 0, 0, 0, 0, 0, 0, 0, 0, 0, 0, 0, 0, 0, 0, 0, 0, 0, 0, 0, 0, 0, 0, 0, 0, 0, 1, 0, 0, 0, 0, 0, 0, 0, 0, 1, 0, 0, 0, 0, 0, 0, 0, 0, 0, 0, 0, 0, 0, 0, 0, 0, 0, 0, 0, 1, 0, 0, 0, 0, 0, 0, 0, 0, 0, 0, 0, 0, 0, 0, 0, 0, 0, 0, 0, 0, 0, 0, 0, 0, 0, 0, 0, 0, 0, 0, 0, 0, 0, 0, 0, 0, 0, 0, 0, 1, 1, 2, 1, 2, 2, 2, 2, 1, 2, 2, 1, 1, 1, 1, 1, 1, 1, 1, 1, 2, 1, 2, 1, 1, 2, 2, 1, 1, 2, 1, 2, 1, 1, 1, 1, 1, 1, 1, 1, 1, 1, 1, 1, 1, 1, 1, 1, 2, 2, 2, 2, 1, 1, 1, 1, 1, 1, 1, 1, 1, 1, 1, 1, 1, 1, 3, 1, 3, 1, 1, 2, 3, 2, 1, 2, 3, 2, 1, 2, 3, 2, 1, 1, 3, 1, 1, 1, 3, 1, 1, 2, 3, 1, 1, 1, 1, 1, 1, 1, 1, 1, 1, 1, 1, 1, 1, 2, 2, 2, 2, 1, 1, 1, 1, 1, 1, 1, 1, 1, 1, 1, 1, 2, 2, 2, 2, 1, 1, 1, 1, 2, 2, 2, 2, 1, 1, 1, 1, 2, 2, 2, 2, 1, 1, 1, 1, 1, 1, 1, 1, 1, 1, 2, 2, 1, 1, 1, 1, 1, 1, 1, 1, 1, 1, 1, 1, 1, 1, 2, 2, 1, 1, 1, 1, 1, 1, 2, 2, 1, 1, 2, 2, 1, 1, 2, 2, 1, 1, 2, 2, 1, 1, 2, 2, 1, 1, 2, 2, 1, 1, 2, 2, 1, 1, 2, 2, 2, 2, 1, 1, 2, 2, 1, 1, 1, 1, 2, 2, 1, 1, 2, 2, 2, 2, 1, 1, 2, 2, 1, 1, 2, 2, 1, 1, 1, 1, 2, 2, 1, 1, 2, 2, 1, 1, 2, 2, 1, 1, 1, 1, 1, 1, 1, 1, 1, 1, 1, 1, 1, 1, 1, 1, 1, 1, 1, 1, 1, 1, 1, 1, 1, 1, 1, 1, 1, 1, 1, 1, 2])
_uv = me_component.uv_layers.new(name='UVMap')
_uv.uv.foreach_set('vector', [0.0, 0.0, 0.0, 0.0, 0.0, 0.0, 0.0, 0.0, 0.0, 0.0, 0.0, 0.0, 0.0, 0.0, 0.0, 0.0, 0.0, 0.0, 0.0, 0.0, 0.0, 0.0, 0.0, 0.0, 0.0, 0.0, 0.0, 0.0, 0.0, 0.0, 0.0, 0.0, 0.0, 0.0, 0.0, 0.0, 0.0, 0.0, 0.0, 0.0, 0.0, 0.0, 0.0, 0.0, 0.0, 0.0, 0.0, 0.0, 0.0, 0.0, 0.0, 0.0, 0.0, 0.0, 0.0, 0.0, 0.0, 0.0, 0.0, 0.0, 0.0, 0.0, 0.0, 0.0, 0.0, 0.0, 0.0, 0.0, 0.0, 0.0, 0.0, 0.0, 0.0, 0.0, 0.0, 0.0, 0.0, 0.0, 0.0, 0.0, 0.0, 0.0, 0.0, 0.0, 0.0, 0.0, 0.0, 0.0, 0.0, 0.0, 0.0, 0.0, 0.0, 0.0, 0.0, 0.0, 0.0, 0.0, 0.0, 0.0, 0.0, 0.0, 0.0, 0.0, 0.0, 0.0, 0.0, 0.0, 0.0, 0.0, 0.0, 0.0, 0.0, 0.0, 0.0, 0.0, 0.0, 0.0, 0.0, 0.0, 0.0, 0.0, 0.0, 0.0, 0.0, 0.0, 0.0, 0.0, 0.0, 0.0, 0.0, 0.0, 0.0, 0.0, 0.0, 0.0, 0.0, 0.0, 0.0, 0.0, 0.0, 0.0, 0.0, 0.0, 0.0, 0.0, 0.0, 0.0, 0.0, 0.0, 0.0, 0.0, 0.0, 0.0, 0.0, 0.0, 0.0, 0.0, 0.0, 0.0, 0.0, 0.0, 0.0, 0.0, 0.0, 0.0, 0.0, 0.0, 0.0, 0.0, 0.0, 0.0, 0.0, 0.0, 0.0, 0.0, 0.0, 0.0, 0.0, 0.0, 0.0, 0.0, 0.0, 0.0, 0.0, 0.0, 0.0, 0.0, 0.0, 0.0, 0.0, 0.0, 0.0, 0.0, 0.0, 0.0, 0.0, 0.0, 0.0, 0.0, 0.0, 0.0, 0.0, 0.0, 0.0, 0.0, 0.0, 0.0, 0.0, 0.0, 0.0, 0.0, 0.0, 0.0, 0.0, 0.0, 0.0, 0.0, 0.0, 0.0, 0.0, 0.0, 0.0, 0.0, 0.0, 0.0, 0.0, 0.0, 0.0, 0.0, 0.0, 0.0, 0.0, 0.0, 0.0, 0.0, 0.0, 0.0, 0.0, 0.0, 0.0, 0.0, 0.0, 0.0, 0.0, 0.0, 0.0, 0.0, 0.0, 0.0, 0.0, 0.0, 0.0, 0.0, 0.0, 0.0, 0.0, 0.0, 0.0, 0.0, 0.0, 0.0, 0.0, 0.0, 0.0, 0.0, 0.0, 0.0, 0.0, 0.0, 0.0, 0.0, 0.0, 0.0, 0.0, 0.0, 0.0, 0.0, 0.0, 0.0, 0.0, 0.0, 0.0, 0.0, 0.0, 0.0, 0.0, 0.0, 0.0, 0.0, 0.0, 0.0, 0.0, 0.0, 0.0, 0.0, 0.0, 0.0, 0.0, 0.0, 0.0, 0.0, 0.0, 0.0, 0.0, 0.0, 0.0, 0.0, 0.0, 0.0, 0.0, 0.0, 0.0, 0.0, 0.0, 0.0, 0.0, 0.0, 0.0, 0.0, 0.0, 0.0, 0.0, 0.0, 0.0, 0.0, 0.0, 0.0, 0.0, 0.0, 0.0, 0.0, 0.0, 0.0, 0.0, 0.0, 0.0, 0.0, 0.0, 0.0, 0.0, 0.0, 0.0, 0.0, 0.0, 0.0, 0.0, 0.0, 0.0, 0.0, 0.0, 0.0, 0.0, 0.0, 0.0, 0.0, 0.0, 0.0, 0.0, 0.0, 0.0, 0.0, 0.0, 0.0, 0.0, 0.0, 0.0, 0.0, 0.0, 0.0, 0.0, 0.0, 0.0, 0.0, 0.0, 0.0, 0.0, 0.0, 0.0, 0.0, 0.0, 0.0, 0.0, 0.0, 0.0, 0.0, 0.0, 0.0, 0.0, 0.0, 0.0, 0.0, 0.0, 0.0, 0.0, 0.0, 0.0, 0.0, 0.0, 0.0, 0.0, 0.0, 0.0, 0.0, 0.0, 0.0, 0.0, 0.0, 0.0, 0.0, 0.0, 0.0, 0.0, 0.0, 0.0, 0.0, 0.0, 0.0, 0.0, 0.0, 0.0, 0.0, 0.0, 0.0, 0.0, 0.0, 0.0, 0.0, 0.0, 0.0, 0.0, 0.0, 0.0, 0.0, 0.0, 0.0, 0.0, 0.0, 0.0, 0.0, 0.0, 0.0, 0.0, 0.0, 0.0, 0.0, 0.0, 0.0, 0.0, 0.0, 0.0, 0.0, 0.0, 0.0, 0.0, 0.0, 0.0, 0.0, 0.0, 0.0, 0.0, 0.0, 0.0, 0.0, 0.0, 0.0, 0.0, 0.0, 0.0, 0.0, 0.0, 0.0, 0.0, 0.0, 0.0, 0.0, 0.0, 0.0, 0.0, 0.0, 0.0, 0.0, 0.0, 0.0, 0.0, 0.0, 0.0, 0.0, 0.0, 0.0, 0.0, 0.0, 0.0, 0.0, 0.0, 0.0, 0.0, 0.0, 0.0, 0.0, 0.0, 0.0, 0.0, 0.0, 0.0, 0.0, 0.0, 0.0, 0.0, 0.0, 0.0, 0.0, 0.0, 0.0, 0.0, 0.0, 0.0, 0.0, 0.0, 0.0, 0.0, 0.0, 0.0, 0.0, 0.0, 0.0, 0.0, 0.0, 0.0, 0.0, 0.0, 0.0, 0.0, 0.0, 0.0, 0.0, 0.0, 0.0, 0.0, 0.0, 0.0, 0.0, 0.0, 0.0, 0.0, 0.0, 0.0, 0.0, 0.0, 0.0, 0.0, 0.0, 0.0, 0.0, 0.0, 0.0, 0.0, 0.0, 0.0, 0.0, 0.0, 0.0, 0.0, 0.0, 0.0, 0.0, 0.0, 0.0, 0.0, 0.0, 0.0, 0.0, 0.0, 0.0, 0.0, 0.0, 0.0, 0.0, 0.0, 0.0, 0.0, 0.0, 0.0, 0.0, 0.0, 0.0, 0.0, 0.0, 0.0, 0.0, 0.0, 0.0, 0.0, 0.0, 0.0, 0.0, 0.0, 0.0, 0.0, 0.0, 0.0, 0.0, 0.0, 0.0, 0.0, 0.0, 0.0, 0.0, 0.0, 0.0, 0.0, 0.0, 0.0, 0.0, 0.0, 0.0, 0.0, 0.0, 0.0, 0.0, 0.0, 0.0, 0.0, 0.0, 0.0, 0.0, 0.0, 0.0, 0.0, 0.0, 0.0, 0.0, 0.0, 0.0, 0.0, 0.0, 0.0, 0.0, 0.0, 0.0, 0.0, 0.0, 0.0, 0.0, 0.0, 0.0, 0.0, 0.0, 0.0, 0.0, 0.0, 0.0, 0.0, 0.0, 0.0, 0.0, 0.0, 0.0, 0.0, 0.0, 0.0, 0.0, 0.0, 0.0, 0.0, 0.0, 0.0, 0.0, 0.0, 0.0, 0.0, 0.0, 0.0, 0.0, 0.0, 0.0, 0.0, 0.0, 0.0, 0.0, 0.0, 0.0, 0.0, 0.0, 0.0, 0.0, 0.0, 0.0, 0.0, 0.0, 0.0, 0.0, 0.0, 0.0, 0.0, 0.0, 0.0, 0.0, 0.0, 0.0, 0.0, 0.0, 0.0, 0.0, 0.0, 0.0, 0.0, 0.0, 0.0, 0.0, 0.0, 0.0, 0.0, 0.0, 0.0, 0.0, 0.0, 0.0, 0.0, 0.0, 0.0, 0.0, 0.0, 0.0, 0.0, 0.0, 0.0, 0.0, 0.0, 0.0, 0.0, 0.0, 0.0, 0.0, 0.0, 0.0, 0.0, 0.0, 0.0, 0.0, 0.0, 0.0, 0.0, 0.0, 0.0, 0.0, 0.0, 0.0, 0.0, 0.0, 0.0, 0.0, 0.0, 0.0, 0.0, 0.0, 0.0, 0.0, 0.0, 0.0, 0.0, 0.0, 0.0, 0.0, 0.0, 0.0, 0.0, 0.0, 0.0, 0.0, 0.0, 0.0, 0.0, 0.0, 0.0, 0.0, 0.0, 0.0, 0.0, 0.0, 0.0, 0.0, 0.0, 0.0, 0.0, 0.0, 0.0, 0.0, 0.0, 0.0, 0.0, 0.0, 0.0, 0.0, 0.0, 0.0, 0.0, 0.0, 0.0, 0.0, 0.0, 0.0, 0.0, 0.0, 0.0, 0.0, 0.0, 0.0, 0.0, 0.0, 0.0, 0.0, 0.0, 0.0, 0.0, 0.0, 0.0, 0.0, 0.0, 0.0, 0.0, 0.0, 0.0, 0.0, 0.0, 0.0, 0.0, 0.0, 0.0, 0.0, 0.0, 0.0, 0.0, 0.0, 0.0, 0.0, 0.0, 0.0, 0.0, 0.0, 0.0, 0.0, 0.0, 0.0, 0.0, 0.0, 0.0, 0.0, 0.0, 0.0, 0.0, 0.0, 0.0, 0.0, 0.0, 0.0, 0.0, 0.0, 0.0, 0.0, 0.0, 0.0, 0.0, 0.0, 0.0, 0.0, 0.0, 0.0, 0.0, 0.0, 0.0, 0.0, 0.0, 0.0, 0.0, 0.0, 0.0, 0.0, 0.0, 0.0, 0.0, 0.0, 0.0, 0.0, 0.0, 0.0, 0.0, 0.0, 0.0, 0.0, 0.0, 0.0, 0.0, 0.0, 0.0, 0.0, 0.0, 0.0, 0.0, 0.0, 0.0, 0.0, 0.0, 0.0, 0.0, 0.0, 0.0, 0.0, 0.0, 0.0, 0.0, 0.0, 0.0, 0.0, 0.0, 0.0, 0.0, 0.0, 0.0, 0.0, 0.0, 0.0, 0.0, 0.0, 0.0, 0.0, 0.0, 0.0, 0.0, 0.0, 0.0, 0.0, 0.0, 0.0, 0.0, 0.0, 0.0, 0.0, 0.0, 0.0, 0.0, 0.0, 0.0, 0.0, 0.0, 0.0, 0.0, 0.0, 0.0, 0.0, 0.0, 0.0, 0.0, 0.0, 0.0, 0.0, 0.0, 0.0, 0.0, 0.0, 0.0, 0.0, 0.0, 0.0, 0.0, 0.0, 0.0, 0.0, 0.0, 0.0, 0.0, 0.0, 0.0, 0.0, 0.0, 0.0, 0.0, 0.0, 0.0, 0.0, 0.0, 0.0, 0.0, 0.0, 0.0, 0.0, 0.0, 0.0, 0.0, 0.0, 0.0, 0.0, 0.0, 0.0, 0.0, 0.0, 0.0, 0.0, 0.0, 0.0, 0.0, 0.0, 0.0, 0.0, 0.0, 0.0, 0.0, 0.0, 0.0, 0.0, 0.0, 0.0, 0.0, 0.0, 0.0, 0.0, 0.0, 0.0, 0.0, 0.0, 0.0, 0.0, 0.0, 0.0, 0.0, 0.0, 0.0, 0.0, 0.0, 0.0, 0.0, 0.0, 0.0, 0.0, 0.0, 0.0, 0.0, 0.0, 0.0, 0.0, 0.0, 0.0, 0.0, 0.0, 0.0, 0.0, 0.0, 0.0, 0.0, 0.0, 0.0, 0.0, 0.0, 0.0, 0.0, 0.0, 0.0, 0.0, 0.0, 0.0, 0.0, 0.0, 0.0, 0.0, 0.0, 0.0, 0.0, 0.0, 0.0, 0.0, 0.0, 0.0, 0.0, 0.0, 0.0, 0.0, 0.0, 0.0, 0.0, 0.0, 0.0, 0.0, 0.0, 0.0, 0.0, 0.0, 0.0, 0.0, 0.0, 0.0, 0.0, 0.0, 0.0, 0.0, 0.0, 0.0, 0.0, 0.0, 0.0, 0.0, 0.0, 0.0, 0.0, 0.0, 0.0, 0.0, 0.0, 0.0, 0.0, 0.0, 0.0, 0.0, 0.0, 0.0, 0.0, 0.0, 0.0, 0.0, 0.0, 0.0, 0.0, 0.0, 0.0, 0.0, 0.0, 0.0, 0.0, 0.0, 0.0, 0.0, 0.0, 0.0, 0.0, 0.0, 0.0, 0.0, 0.0, 0.0, 0.0, 0.0, 0.0, 0.0, 0.0, 0.0, 0.0, 0.0, 0.0, 0.0, 0.0, 0.0, 0.0, 0.0, 0.0, 0.0, 0.0, 0.0, 0.0, 0.0, 0.0, 0.0, 0.0, 0.0, 0.0, 0.0, 0.0, 0.0, 0.0, 0.0, 0.0, 0.0, 0.0, 0.0, 0.0, 0.0, 0.0, 0.0, 0.0, 0.0, 0.0, 0.0, 0.0, 0.0, 0.0, 0.0, 0.0, 0.0, 0.0, 0.0, 0.0, 0.0, 0.0, 0.0, 0.0, 0.0, 0.0, 0.0, 0.0, 0.0, 0.0, 0.0, 0.0, 0.0, 0.0, 0.0, 0.0, 0.0, 0.0, 0.0, 0.0, 0.0, 0.0, 0.0, 0.0, 0.0, 0.0, 0.0, 0.0, 0.0, 0.0, 0.0, 0.0, 0.0, 0.0, 0.0, 0.0, 0.0, 0.0, 0.0, 0.0, 0.0, 0.0, 0.0, 0.0, 0.0, 0.0, 0.0, 0.0, 0.0, 0.0, 0.0, 0.0, 0.0, 0.0, 0.0, 0.0, 0.0, 0.0, 0.0, 0.0, 0.0, 0.0, 0.0, 0.0, 0.0, 0.0, 0.0, 0.0, 0.0, 0.0, 0.0, 0.0, 0.0, 0.0, 0.0, 0.0, 0.0, 0.0, 0.0, 0.0, 0.0, 0.0, 0.0, 0.0, 0.0, 0.0, 0.0, 0.0, 0.0, 0.0, 0.0, 0.0, 0.0, 0.0, 0.0, 0.0, 0.0, 0.0, 0.0, 0.0, 0.0, 0.0, 0.0, 0.0, 0.0, 0.0, 0.0, 0.0, 0.0, 0.0, 0.0, 0.0, 0.0, 0.0, 0.0, 0.0, 0.0, 0.0, 0.0, 0.0, 0.0, 0.0, 0.0, 0.0, 0.0, 0.0, 0.0, 0.0, 0.0, 0.0, 0.0, 0.0, 0.0, 0.0, 0.0, 0.0, 0.0, 0.0, 0.0, 0.0, 0.0, 0.0, 0.0, 0.0, 0.0, 0.0, 0.0, 0.0, 0.0, 0.0, 0.0, 0.0, 0.0, 0.0, 0.0, 0.0, 0.0, 0.0, 0.0, 0.0, 0.0, 0.0, 0.0, 0.0, 0.0, 0.0, 0.0, 0.0, 0.0, 0.0, 0.0, 0.0, 0.0, 0.0, 0.0, 0.0, 0.0, 0.0, 0.0, 0.0, 0.0, 0.0, 0.0, 0.0, 0.0, 0.0, 0.0, 0.0, 0.0, 0.0, 0.0, 0.0, 0.0, 0.0, 0.0, 0.0, 0.0, 0.0, 0.0, 0.0, 0.0, 0.0, 0.0, 0.0, 0.0, 0.0, 0.0, 0.0, 0.0, 0.0, 0.0, 0.0, 0.0, 0.0, 0.0, 0.0, 0.0, 0.0, 0.0, 0.0, 0.0, 0.0, 0.0, 0.0, 0.0, 0.0, 0.0, 0.0, 0.0, 0.0, 0.0, 0.0, 0.0, 0.0, 0.0, 0.0, 0.0, 0.0, 0.0, 0.0, 0.0, 0.0, 0.0, 0.0, 0.0, 0.0, 0.0, 0.0, 0.0, 0.0, 0.0, 0.0, 0.0, 0.0, 0.0, 0.0, 0.0, 0.0, 0.0, 0.0, 0.0, 0.0, 0.0, 0.0, 0.0, 0.0, 0.0, 0.0, 0.0, 0.0, 0.0, 0.0, 0.0, 0.0, 0.0, 0.0, 0.0, 0.0, 0.0, 0.0, 0.0, 0.0, 0.0, 0.0, 0.0, 0.0, 0.0, 0.0, 0.0, 0.0, 0.0, 0.0, 0.0, 0.0, 0.0, 0.0, 0.0, 0.0, 0.0, 0.0, 0.0, 0.0, 0.0, 0.0, 0.0, 0.0, 0.0, 0.0, 0.0, 0.0, 0.0, 0.0, 0.0, 0.0, 0.0, 0.0, 0.0, 0.0, 0.0, 0.0, 0.0, 0.0, 0.0, 0.0, 0.0, 0.0, 0.0, 0.0, 0.0, 0.0, 0.0, 0.0, 0.0, 0.0, 0.0, 0.0, 0.0, 0.0, 0.0, 0.0, 0.0, 0.0, 0.0, 0.0, 0.0, 0.0, 0.0, 0.0, 0.0, 0.0, 0.0, 0.0, 0.0, 0.0, 0.0, 0.0, 0.0, 0.0, 0.0, 0.0, 0.0, 0.0, 0.0, 0.0, 0.0, 0.0, 0.0, 0.0, 0.0, 0.0, 0.0, 0.0, 0.0, 0.0, 0.0, 0.0, 0.0, 0.0, 0.0, 0.0, 0.0, 0.0, 0.0, 0.0, 0.0, 0.0, 0.0, 0.0, 0.0, 0.0, 0.0, 0.0, 0.0, 0.0, 0.0, 0.0, 0.0, 0.0, 0.0, 0.0, 0.0, 0.0, 0.0, 0.0, 0.0, 0.0, 0.0, 0.0, 0.0, 0.0, 0.0, 0.0, 0.0, 0.0, 0.0, 0.0, 0.0, 0.0, 0.0, 0.0, 0.0, 0.0, 0.0, 0.0, 0.0, 0.0, 0.0, 0.0, 0.0, 0.0, 0.0, 0.0, 0.0, 0.0, 0.0, 0.0, 0.0, 0.0, 0.0, 0.0, 0.0, 0.0, 0.0, 0.0, 0.0, 0.0, 0.0, 0.0, 0.0, 0.0, 0.0, 0.0, 0.0, 0.0, 0.0, 0.0, 0.0, 0.0, 0.0, 0.0, 0.0, 0.0, 0.0, 0.0, 0.0, 0.0, 0.0, 0.0, 0.0, 0.0, 0.0, 0.0, 0.0, 0.0, 0.0, 0.0, 0.0, 0.0, 0.0, 0.0, 0.0, 0.0, 0.0, 0.0, 0.0, 0.0, 0.0, 0.0, 0.0, 0.0, 0.0, 0.0, 0.0, 0.0, 0.0, 0.0, 0.0, 0.0, 0.0, 0.0, 0.0, 0.0, 0.0, 0.0, 0.0, 0.0, 0.0, 0.0, 0.0, 0.0, 0.0, 0.0, 0.0, 0.0, 0.0, 0.0, 0.0, 0.0, 0.0, 0.0, 0.0, 0.0, 0.0, 0.0, 0.0, 0.0, 0.0, 0.0, 0.0, 0.0, 0.0, 0.0, 0.0, 0.0, 0.0, 0.0, 0.0, 0.0, 0.0, 0.0, 0.0, 0.0, 0.0, 0.0, 0.0, 0.0, 0.0, 0.0, 0.0, 0.0, 0.0, 0.0, 0.0, 0.0, 0.0, 0.0, 0.0, 0.0, 0.0, 0.0, 0.0, 0.0, 0.0, 0.0, 0.0, 0.0, 0.0, 0.0, 0.0, 0.0, 0.0, 0.0, 0.0, 0.0, 0.0, 0.0, 0.0, 0.0, 0.0, 0.0, 0.0, 0.0, 0.0, 0.0, 0.0, 0.0, 0.0, 0.0, 0.0, 0.0, 0.0, 0.0, 0.0, 0.0, 0.0, 0.0, 0.0, 0.0, 0.0, 0.0, 0.0, 0.0, 0.0, 0.0, 0.0, 0.0, 0.0, 0.0, 0.0, 0.0, 0.0, 0.0, 0.0, 0.0, 0.0, 0.0, 0.0, 0.0, 0.0, 0.0, 0.0, 0.0, 0.0, 0.0, 0.0, 0.0, 0.0, 0.0, 0.0, 0.0, 0.0, 0.0, 0.0, 0.0, 0.0, 0.0, 0.0, 0.0, 0.0, 0.0, 0.0, 0.0, 0.0, 0.0, 0.0, 0.0, 0.0, 0.0, 0.0, 0.0, 0.0, 0.0, 0.0, 0.0, 0.0, 0.0, 0.0, 0.0, 0.0, 0.0, 0.0, 0.0, 0.0, 0.0, 0.0, 0.0, 0.0, 0.0, 0.0, 0.0, 0.0, 0.0, 0.0, 0.0, 0.0, 0.0, 0.0, 0.0, 0.0, 0.0, 0.0, 0.0, 0.0, 0.0, 0.0, 0.0, 0.0, 0.0, 0.0, 0.0, 0.0, 0.0, 0.0, 0.0, 0.0, 0.0, 0.0, 0.0, 0.0, 0.0, 0.0, 0.0, 0.0, 0.0, 0.0, 0.0, 0.0, 0.0, 0.0, 0.0, 0.0, 0.0, 0.0, 0.0, 0.0, 0.0, 0.0, 0.0, 0.0, 0.0, 0.0, 0.0, 0.0, 0.0, 0.0, 0.0, 0.0, 0.0, 0.0, 0.0, 0.0, 0.0, 0.0, 0.0, 0.0, 0.0, 0.0, 0.0, 0.0, 0.0, 0.0, 0.0, 0.0, 0.0, 0.0, 0.0, 0.0, 0.0, 0.0, 0.0, 0.0, 0.0, 0.0, 0.0, 0.0, 0.0, 0.0, 0.0, 0.0, 0.0, 0.0, 0.0, 0.0, 0.0, 0.0, 0.0, 0.0, 0.0, 0.0, 0.0, 0.0, 0.0, 0.0, 0.0, 0.0, 0.0, 0.0, 0.0, 0.0, 0.0, 0.0, 0.0, 0.0, 0.0, 0.0, 0.0, 0.0, 0.0, 0.0, 0.0, 0.0, 0.0, 0.0, 0.0, 0.0, 0.0, 0.0, 0.0, 0.0, 0.0, 0.0, 0.0, 0.0, 0.0, 0.0, 0.0, 0.0, 0.0, 0.0, 0.0, 0.0, 0.0, 0.0, 0.0, 0.0, 0.0, 0.0, 0.0, 0.0, 0.0, 0.0, 0.0, 0.0, 0.0, 0.0, 0.0, 0.0, 0.0, 0.0, 0.0, 0.0, 0.0, 0.0, 0.0, 0.0, 0.0, 0.0, 0.0, 0.0, 0.0, 0.0, 0.0, 0.0, 0.0, 0.0, 0.0, 0.0, 0.0, 0.0, 0.0, 0.0, 0.0, 0.0, 0.0, 0.0, 0.0, 0.0, 0.0, 0.0, 0.0, 0.0, 0.0, 0.0, 0.0, 0.0, 0.0, 0.0, 0.0, 0.0, 0.0, 0.0, 0.0, 0.0, 0.0, 0.0, 0.0, 0.0, 0.0, 0.0, 0.0, 0.0, 0.0, 0.0, 0.0, 0.0, 0.0, 0.0, 0.0, 0.0, 0.0, 0.0, 0.0, 0.0, 0.0, 0.0, 0.0, 0.0, 0.0, 0.0, 0.0, 0.0, 0.0, 0.0, 0.0, 0.0, 0.0, 0.0, 0.0, 0.0, 0.0, 0.0, 0.0, 0.0, 0.0, 0.0, 0.0, 0.0, 0.0, 0.0, 0.0, 0.0, 0.0, 0.0, 0.0, 0.0, 0.0, 0.0, 0.0, 0.0, 0.0, 0.0, 0.0, 0.0, 0.0, 0.0, 0.0, 0.0, 0.0, 0.0, 0.0, 0.0, 0.0, 0.0, 0.0, 0.0, 0.0, 0.0, 0.0, 0.0, 0.0, 0.0, 0.0, 0.0, 0.0, 0.0, 0.0, 0.0, 0.0, 0.0, 0.0, 0.0, 0.0, 0.0, 0.0, 0.0, 0.0, 0.0, 0.0, 0.0, 0.0, 0.0, 0.0, 0.0, 0.0, 0.0, 0.0, 0.0, 0.0, 0.0, 0.0, 0.0, 0.0, 0.0, 0.0, 0.0, 0.0, 0.0, 0.0, 0.0, 0.0, 0.0, 0.0, 0.0, 0.0, 0.0, 0.0, 0.0, 0.0, 0.0, 0.0, 0.0, 0.0, 0.0, 0.0, 0.0, 0.0, 0.0, 0.0, 0.0, 0.0, 0.0, 0.0, 0.0, 0.0, 0.0, 0.0, 0.0, 0.0, 0.0, 0.0, 0.0, 0.0, 0.0, 0.0, 0.0, 0.0, 0.0, 0.0, 0.0, 0.0, 0.0, 0.0, 0.0, 0.0, 0.0, 0.96, 0.9938, 0.04, 0.9937, 0.04, 0.98, 0.96, 0.98, 0.0, 0.0, 0.0, 0.0, 0.0, 0.0, 0.0, 0.0, 0.04, 0.98, 0.02, 0.98, 0.02, 0.95, 0.04, 0.95, 0.96, 0.95, 0.04, 0.95, 0.04, 0.05, 0.96, 0.05, 0.98, 0.05, 0.96, 0.05, 0.96, 0.02, 0.98, 0.02, 0.02, 0.02, 0.00625, 0.02, 0.00625, 0.00625, 0.02, 0.00625, 0.0, 0.0, 0.0, 0.0, 0.0, 0.0, 0.0, 0.0, 0.02, 0.95, 0.00625, 0.95, 0.00625, 0.05, 0.02, 0.05, 0.02, 0.05, 0.00625, 0.05, 0.00625, 0.02, 0.02, 0.02, 0.0, 0.0, 0.0, 0.0, 0.0, 0.0, 0.0, 0.0, 0.0, 0.0, 0.0, 0.0, 0.0, 0.0, 0.0, 0.0, 0.0, 0.0, 0.0, 0.0, 0.0, 0.0, 0.0, 0.0, 0.0, 0.0, 0.0, 0.0, 0.0, 0.0, 0.0, 0.0, 0.0, 0.0, 0.0, 0.0, 0.0, 0.0, 0.0, 0.0, 0.0, 0.0, 0.0, 0.0, 0.0, 0.0, 0.0, 0.0, 0.0, 0.0, 0.0, 0.0, 0.0, 0.0, 0.0, 0.0, 0.0, 0.0, 0.0, 0.0, 0.0, 0.0, 0.0, 0.0, 0.0, 0.0, 0.0, 0.0, 0.0, 0.0, 0.0, 0.0, 0.0, 0.0, 0.0, 0.0, 0.0, 0.0, 0.0, 0.0, 0.04, 0.05, 0.02, 0.05, 0.02, 0.02, 0.04, 0.02, 0.0, 0.0, 0.0, 0.0, 0.0, 0.0, 0.0, 0.0, 0.96, 0.05, 0.04, 0.05, 0.04, 0.02, 0.96, 0.02, 0.0, 0.0, 0.0, 0.0, 0.0, 0.0, 0.0, 0.0, 0.0, 0.0, 0.0, 0.0, 0.0, 0.0, 0.0, 0.0, 0.04, 0.95, 0.02, 0.95, 0.02, 0.05, 0.04, 0.05, 0.98, 0.95, 0.96, 0.95, 0.96, 0.05, 0.98, 0.05, 0.0, 0.0, 0.0, 0.0, 0.0, 0.0, 0.0, 0.0, 0.0, 0.0, 0.0, 0.0, 0.0, 0.0, 0.0, 0.0, 0.96, 0.98, 0.04, 0.98, 0.04, 0.95, 0.96, 0.95, 0.0, 0.0, 0.0, 0.0, 0.0, 0.0, 0.0, 0.0, 0.98, 0.98, 0.96, 0.98, 0.96, 0.95, 0.98, 0.95, 0.0, 0.0, 0.0, 0.0, 0.0, 0.0, 0.0, 0.0, 0.0, 0.0, 0.0, 0.0, 0.0, 0.0, 0.0, 0.0, 0.0, 0.0, 0.0, 0.0, 0.0, 0.0, 0.0, 0.0, 0.0, 0.0, 0.0, 0.0, 0.0, 0.0, 0.0, 0.0, 0.0, 0.0, 0.0, 0.0, 0.0, 0.0, 0.0, 0.0, 0.0, 0.0, 0.0, 0.0, 0.0, 0.0, 0.0, 0.0, 0.0, 0.0, 0.0, 0.0, 0.0, 0.0, 0.0, 0.0, 0.0, 0.0, 0.0, 0.0, 0.0, 0.0, 0.0, 0.0, 0.0, 0.0, 0.0, 0.0, 0.0, 0.0, 0.0, 0.0, 0.0, 0.0, 0.0, 0.0, 0.0, 0.0, 0.0, 0.0, 0.0, 0.0, 0.0, 0.0, 0.0, 0.0, 0.0, 0.0, 0.0, 0.0, 0.0, 0.0, 0.0, 0.0, 0.0, 0.0, 0.0, 0.0, 0.0, 0.0, 0.0, 0.0, 0.0, 0.0, 0.0, 0.0, 0.0, 0.0, 0.0, 0.0, 0.0, 0.0, 0.0, 0.0, 0.0, 0.0, 0.0, 0.0, 0.0, 0.0, 0.0, 0.0, 0.0, 0.0, 0.0, 0.0, 0.0, 0.0, 0.02, 0.98, 0.00625, 0.98, 0.00625, 0.95, 0.02, 0.95, 0.98, 0.9938, 0.96, 0.9938, 0.96, 0.98, 0.98, 0.98, 0.04, 0.9937, 0.02, 0.9937, 0.02, 0.98, 0.04, 0.98, 0.9937, 0.9938, 0.98, 0.9938, 0.98, 0.98, 0.9937, 0.98, 0.0, 0.0, 0.0, 0.0, 0.0, 0.0, 0.0, 0.0, 0.0, 0.0, 0.0, 0.0, 0.0, 0.0, 0.0, 0.0, 0.0, 0.0, 0.0, 0.0, 0.0, 0.0, 0.0, 0.0, 0.0, 0.0, 0.0, 0.0, 0.0, 0.0, 0.0, 0.0, 0.0, 0.0, 0.0, 0.0, 0.0, 0.0, 0.0, 0.0, 0.0, 0.0, 0.0, 0.0, 0.0, 0.0, 0.0, 0.0, 0.0, 0.0, 0.0, 0.0, 0.0, 0.0, 0.0, 0.0, 0.0, 0.0, 0.0, 0.0, 0.0, 0.0, 0.0, 0.0, 0.0, 0.0, 0.0, 0.0, 0.0, 0.0, 0.0, 0.0, 0.0, 0.0, 0.0, 0.0, 0.0, 0.0, 0.0, 0.0, 0.0, 0.0, 0.0, 0.0, 0.0, 0.0, 0.0, 0.0, 0.0, 0.0, 0.0, 0.0, 0.0, 0.0, 0.0, 0.0, 0.0, 0.0, 0.0, 0.0, 0.0, 0.0, 0.0, 0.0, 0.0, 0.0, 0.0, 0.0, 0.0, 0.0, 0.0, 0.0, 0.0, 0.0, 0.0, 0.0, 0.0, 0.0, 0.0, 0.0, 0.0, 0.0, 0.0, 0.0, 0.0, 0.0, 0.0, 0.0, 0.0, 0.0, 0.0, 0.0, 0.0, 0.0, 0.0, 0.0, 0.0, 0.0, 0.0, 0.0, 0.0, 0.0, 0.0, 0.0, 0.0, 0.0, 0.0, 0.0, 0.0, 0.0, 0.0, 0.0, 0.0, 0.0, 0.0, 0.0, 0.0, 0.0, 0.0, 0.0, 0.04, 0.02, 0.02, 0.02, 0.02, 0.00625, 0.04, 0.00625, 0.0, 0.0, 0.0, 0.0, 0.0, 0.0, 0.0, 0.0, 0.96, 0.02, 0.04, 0.02, 0.04, 0.00625, 0.96, 0.00625, 0.0, 0.0, 0.0, 0.0, 0.0, 0.0, 0.0, 0.0, 0.9937, 0.98, 0.98, 0.98, 0.98, 0.95, 0.9938, 0.95, 0.0, 0.0, 0.0, 0.0, 0.0, 0.0, 0.0, 0.0, 0.9938, 0.95, 0.98, 0.95, 0.98, 0.05, 0.9938, 0.05, 0.0, 0.0, 0.0, 0.0, 0.0, 0.0, 0.0, 0.0, 0.9938, 0.05, 0.98, 0.05, 0.98, 0.02, 0.9938, 0.02, 0.0, 0.0, 0.0, 0.0, 0.0, 0.0, 0.0, 0.0, 0.9938, 0.02, 0.98, 0.02, 0.98, 0.00625, 0.9937, 0.00625, 0.0, 0.0, 0.0, 0.0, 0.0, 0.0, 0.0, 0.0, 0.0, 0.0, 0.0, 0.0, 0.0, 0.0, 0.0, 0.0, 0.0, 0.0, 0.0, 0.0, 0.0, 0.0, 0.0, 0.0, 0.0, 0.0, 0.0, 0.0, 0.0, 0.0, 0.0, 0.0, 0.0, 0.0, 0.0, 0.0, 0.0, 0.0, 0.0, 0.0, 0.0, 0.0, 0.0, 0.0, 0.0, 0.0, 0.0, 0.0, 0.0, 0.0, 0.0, 0.0, 0.0, 0.0, 0.0, 0.0, 0.0, 0.0, 0.0, 0.0, 0.0, 0.0, 0.0, 0.0, 0.0, 0.0, 0.0, 0.0, 0.0, 0.0, 0.0, 0.0, 0.0, 0.0, 0.0, 0.0, 0.0, 0.0, 0.0, 0.0, 0.98, 0.02, 0.96, 0.02, 0.96, 0.00625, 0.98, 0.00625, 0.0, 0.0, 0.0, 0.0, 0.0, 0.0, 0.0, 0.0, 0.0, 0.0, 0.0, 0.0, 0.0, 0.0, 0.0, 0.0, 0.0, 0.0, 0.0, 0.0, 0.0, 0.0, 0.0, 0.0, 0.0, 0.0, 0.0, 0.0, 0.0, 0.0, 0.0, 0.0, 0.0, 0.0, 0.0, 0.0, 0.0, 0.0, 0.0, 0.0, 0.0, 0.0, 0.0, 0.0, 0.0, 0.0, 0.0, 0.0, 0.0, 0.0, 0.0, 0.0, 0.0, 0.0, 0.0, 0.0, 0.0, 0.0, 0.0, 0.0, 0.0, 0.0, 0.0, 0.0, 0.0, 0.0, 0.0, 0.0, 0.0, 0.0, 0.0, 0.0, 0.0, 0.0, 0.0, 0.0, 0.0, 0.0, 0.0, 0.0, 0.0, 0.0, 0.0, 0.0, 0.0, 0.0, 0.0, 0.0, 0.0, 0.0, 0.0, 0.0, 0.0, 0.0, 0.0, 0.0, 0.0, 0.0, 0.0, 0.0, 0.0, 0.0, 0.0, 0.0, 0.0, 0.0, 0.0, 0.0, 0.0, 0.0, 0.0, 0.0, 0.0, 0.0, 0.0, 0.0, 0.0, 0.0, 0.0, 0.0, 0.0, 0.0, 0.0, 0.0, 0.0, 0.0, 0.0, 0.0, 0.00625, 0.9937, 0.00625, 0.9961, 0.003798, 0.9962, 0.003858, 0.9937, 0.00625, 0.9961, 0.00625, 1.0, 0.003923, 1.0, 0.003798, 0.9962, 0.003858, 0.9937, 0.003798, 0.9962, 0.0, 0.9961, 0.0, 0.9937, 0.003798, 0.9962, 0.003923, 1.0, 0.002642, 1.0, 0.0, 0.9961, 0.0, 0.0, 0.0, 0.0, 0.0, 0.0, 0.0, 0.0, 0.0, 0.0, 0.0, 0.0, 0.0, 0.0, 0.0, 0.0, 0.0, 0.0, 0.0, 0.0, 0.0, 0.0, 0.0, 0.0, 0.0, 0.0, 0.0, 0.0, 0.0, 0.0, 0.0, 0.0, 0.0, 0.0, 0.0, 0.0, 0.0, 0.0, 0.0, 0.0, 0.0, 0.0, 0.0, 0.0, 0.0, 0.0, 0.0, 0.0, 0.0, 0.0, 0.0, 0.0, 0.0, 0.0, 0.0, 0.0, 0.0, 0.0, 0.0, 0.0, 0.0, 0.0, 0.0, 0.0, 0.0, 0.0, 0.0, 0.0, 0.0, 0.0, 0.0, 0.0, 0.0, 0.0, 0.0, 0.0, 0.0, 0.0, 0.0, 0.0, 0.0, 0.0, 0.0, 0.0, 0.0, 0.0, 0.0, 0.0, 0.0, 0.0, 0.0, 0.0, 0.0, 0.0, 0.0, 0.0, 0.00625, 0.00625, 0.003858, 0.00625, 0.003798, 0.003798, 0.00625, 0.003858, 0.003858, 0.00625, 0.0, 0.00625, 0.0, 0.003923, 0.003798, 0.003798, 0.00625, 0.003858, 0.003798, 0.003798, 0.003923, 1.83e-08, 0.00625, 2.916e-08, 0.003798, 0.003798, 0.0, 0.003923, 0.0, 0.002642, 0.003923, 1.83e-08, 0.0, 0.0, 0.0, 0.0, 0.0, 0.0, 0.0, 0.0, 0.0, 0.0, 0.0, 0.0, 0.0, 0.0, 0.0, 0.0, 0.0, 0.0, 0.0, 0.0, 0.0, 0.0, 0.0, 0.0, 0.0, 0.0, 0.0, 0.0, 0.0, 0.0, 0.0, 0.0, 0.9937, 0.00625, 0.9938, 0.003859, 0.9962, 0.003799, 0.9961, 0.00625, 0.9938, 0.003859, 0.9937, 2.799e-07, 0.9961, 2.799e-07, 0.9962, 0.003799, 0.9961, 0.00625, 0.9962, 0.003799, 1.0, 0.003923, 1.0, 0.00625, 0.9962, 0.003799, 0.9961, 2.799e-07, 0.9974, 2.799e-07, 1.0, 0.003923, 0.0, 0.0, 0.0, 0.0, 0.0, 0.0, 0.0, 0.0, 0.0, 0.0, 0.0, 0.0, 0.0, 0.0, 0.0, 0.0, 0.0, 0.0, 0.0, 0.0, 0.0, 0.0, 0.0, 0.0, 0.0, 0.0, 0.0, 0.0, 0.0, 0.0, 0.0, 0.0, 0.9937, 0.9938, 0.9961, 0.9938, 0.9962, 0.9962, 0.9937, 0.9961, 0.9961, 0.9938, 1.0, 0.9938, 1.0, 0.9961, 0.9962, 0.9962, 0.9937, 0.9961, 0.9962, 0.9962, 0.9961, 1.0, 0.9937, 1.0, 0.9962, 0.9962, 1.0, 0.9961, 1.0, 0.9974, 0.9961, 1.0, 0.0, 0.0, 0.0, 0.0, 0.0, 0.0, 0.0, 0.0, 0.0, 0.0, 0.0, 0.0, 0.0, 0.0, 0.0, 0.0, 0.0, 0.0, 0.0, 0.0, 0.0, 0.0, 0.0, 0.0, 0.0, 0.0, 0.0, 0.0, 0.0, 0.0, 0.0, 0.0, 0.0, 0.0, 0.0, 0.0, 0.0, 0.0, 0.0, 0.0, 0.0, 0.0, 0.0, 0.0, 0.0, 0.0, 0.0, 0.0, 0.0, 0.0, 0.0, 0.0, 0.0, 0.0, 0.0, 0.0, 0.0, 0.0, 0.0, 0.0, 0.0, 0.0, 0.0, 0.0, 0.0, 0.0, 0.0, 0.0, 0.0, 0.0, 0.0, 0.0, 0.0, 0.0, 0.0, 0.0, 0.0, 0.0, 0.0, 0.0, 0.0, 0.02, 0.0, 0.00625, 0.003858, 0.00625, 0.003858, 0.02, 0.003858, 0.02, 0.003858, 0.00625, 0.00625, 0.00625, 0.00625, 0.02, 0.0, 0.0, 0.0, 0.0, 0.0, 0.0, 0.0, 0.0, 0.0, 0.0, 0.0, 0.0, 0.0, 0.0, 0.0, 0.0, 0.0, 0.0, 0.0, 0.0, 0.0, 0.0, 0.0, 0.0, 0.0, 0.0, 0.0, 0.0, 0.0, 0.0, 0.0, 0.0, 0.0, 0.0, 0.0, 0.0, 0.0, 0.0, 0.0, 0.0, 0.0, 0.0, 0.0, 0.0, 0.0, 0.0, 0.0, 0.0, 0.0, 0.0, 0.0, 0.0, 0.0, 0.0, 0.0, 0.0, 0.0, 0.0, 0.0, 0.0, 0.0, 0.0, 0.0, 0.0, 0.0, 0.0, 0.0, 0.0, 0.0, 0.0, 0.0, 0.0, 0.0, 0.0, 0.0, 0.0, 0.0, 0.0, 0.0, 0.0, 0.0, 0.0, 0.0, 0.0, 0.0, 0.0, 0.0, 0.0, 0.0, 0.0, 0.0, 0.0, 0.0, 0.0, 0.0, 0.0, 0.0, 0.0, 0.0, 0.0, 0.0, 0.0, 0.0, 0.0, 0.0, 0.0, 0.0, 0.0, 0.0, 0.0, 0.0, 0.0, 1.0, 0.98, 1.0, 0.9938, 0.9961, 0.9938, 0.9961, 0.98, 0.9961, 0.98, 0.9961, 0.9938, 0.9937, 0.9938, 0.9937, 0.98, 0.0, 0.0, 0.0, 0.0, 0.0, 0.0, 0.0, 0.0, 0.0, 0.0, 0.0, 0.0, 0.0, 0.0, 0.0, 0.0, 0.0, 0.0, 0.0, 0.0, 0.0, 0.0, 0.0, 0.0, 0.0, 0.0, 0.0, 0.0, 0.0, 0.0, 0.0, 0.0, 0.0, 0.0, 0.0, 0.0, 0.0, 0.0, 0.0, 0.0, 0.0, 0.0, 0.0, 0.0, 0.0, 0.0, 0.0, 0.0, 0.0, 0.9937, 0.0, 0.98, 0.003858, 0.98, 0.003858, 0.9937, 0.003858, 0.9937, 0.003858, 0.98, 0.00625, 0.98, 0.00625, 0.9937, 0.0, 0.0, 0.0, 0.0, 0.0, 0.0, 0.0, 0.0, 0.0, 0.0, 0.0, 0.0, 0.0, 0.0, 0.0, 0.0, 0.0, 0.98, 0.0, 0.95, 0.003858, 0.95, 0.003858, 0.98, 0.003858, 0.98, 0.003858, 0.95, 0.00625, 0.95, 0.00625, 0.98, 0.0, 0.0, 0.0, 0.0, 0.0, 0.0, 0.0, 0.0, 0.0, 0.0, 0.0, 0.0, 0.0, 0.0, 0.0, 0.0, 0.0, 0.95, 0.0, 0.05, 0.003858, 0.05, 0.003858, 0.95, 0.003858, 0.95, 0.003858, 0.05, 0.00625, 0.05, 0.00625, 0.95, 0.0, 0.0, 0.0, 0.0, 0.0, 0.0, 0.0, 0.0, 0.0, 0.0, 0.0, 0.0, 0.0, 0.0, 0.0, 0.0, 0.0, 0.05, 0.0, 0.02, 0.003858, 0.02, 0.003858, 0.05, 0.003858, 0.05, 0.003858, 0.02, 0.00625, 0.02, 0.00625, 0.05, 0.0, 0.0, 0.0, 0.0, 0.0, 0.0, 0.0, 0.0, 0.0, 0.0, 0.0, 0.0, 0.0, 0.0, 0.0, 0.0, 1.0, 0.00625, 1.0, 0.02, 0.9961, 0.02, 0.9961, 0.00625, 0.9961, 0.00625, 0.9961, 0.02, 0.9938, 0.02, 0.9937, 0.00625, 0.0, 0.0, 0.0, 0.0, 0.0, 0.0, 0.0, 0.0, 0.0, 0.0, 0.0, 0.0, 0.0, 0.0, 0.0, 0.0, 1.0, 0.02, 1.0, 0.05, 0.9961, 0.05, 0.9961, 0.02, 0.9961, 0.02, 0.9961, 0.05, 0.9938, 0.05, 0.9938, 0.02, 0.0, 0.0, 0.0, 0.0, 0.0, 0.0, 0.0, 0.0, 0.0, 0.0, 0.0, 0.0, 0.0, 0.0, 0.0, 0.0, 1.0, 0.05, 1.0, 0.95, 0.9961, 0.95, 0.9961, 0.05, 0.9961, 0.05, 0.9961, 0.95, 0.9938, 0.95, 0.9938, 0.05, 0.0, 0.0, 0.0, 0.0, 0.0, 0.0, 0.0, 0.0, 0.0, 0.0, 0.0, 0.0, 0.0, 0.0, 0.0, 0.0, 1.0, 0.95, 1.0, 0.98, 0.9961, 0.98, 0.9961, 0.95, 0.9961, 0.95, 0.9961, 0.98, 0.9937, 0.98, 0.9938, 0.95, 0.96, 0.9938, 0.98, 0.9938, 0.98, 0.9961, 0.96, 0.9961, 0.96, 0.9961, 0.98, 0.9961, 0.98, 1.0, 0.96, 1.0, 0.0, 0.0, 0.0, 0.0, 0.0, 0.0, 0.0, 0.0, 0.0, 0.0, 0.0, 0.0, 0.0, 0.0, 0.0, 0.0, 0.00625, 0.9937, 0.02, 0.9937, 0.02, 0.9961, 0.00625, 0.9961, 0.00625, 0.9961, 0.02, 0.9961, 0.02, 1.0, 0.00625, 1.0, 0.0, 0.0, 0.0, 0.0, 0.0, 0.0, 0.0, 0.0, 0.0, 0.0, 0.0, 0.0, 0.0, 0.0, 0.0, 0.0, 0.0, 0.0, 0.0, 0.0, 0.0, 0.0, 0.0, 0.0, 0.0, 0.0, 0.0, 0.0, 0.0, 0.0, 0.0, 0.0, 0.02, 9.33e-08, 0.04, 9.33e-08, 0.04, 0.003858, 0.02, 0.003858, 0.02, 0.003858, 0.04, 0.003858, 0.04, 0.00625, 0.02, 0.00625, 0.0, 0.0, 0.0, 0.0, 0.0, 0.0, 0.0, 0.0, 0.0, 0.0, 0.0, 0.0, 0.0, 0.0, 0.0, 0.0, 0.98, 2.799e-07, 0.9937, 2.799e-07, 0.9938, 0.003859, 0.98, 0.003859, 0.98, 0.003859, 0.9938, 0.003859, 0.9937, 0.00625, 0.98, 0.00625, 0.98, 0.9938, 0.9937, 0.9938, 0.9937, 0.9961, 0.98, 0.9961, 0.98, 0.9961, 0.9937, 0.9961, 0.9937, 1.0, 0.98, 1.0, 0.0, 0.0, 0.0, 0.0, 0.0, 0.0, 0.0, 0.0, 0.0, 0.0, 0.0, 0.0, 0.0, 0.0, 0.0, 0.0, 0.04, 0.9937, 0.96, 0.9938, 0.96, 0.9961, 0.04, 0.9961, 0.04, 0.9961, 0.96, 0.9961, 0.96, 1.0, 0.04, 1.0, 0.0, 0.0, 0.0, 0.0, 0.0, 0.0, 0.0, 0.0, 0.0, 0.0, 0.0, 0.0, 0.0, 0.0, 0.0, 0.0, 0.02, 0.9937, 0.04, 0.9937, 0.04, 0.9961, 0.02, 0.9961, 0.02, 0.9961, 0.04, 0.9961, 0.04, 1.0, 0.02, 1.0, 0.0, 0.0, 0.0, 0.0, 0.0, 0.0, 0.0, 0.0, 0.0, 0.0, 0.0, 0.0, 0.0, 0.0, 0.0, 0.0, 0.0, 0.0, 0.0, 0.0, 0.0, 0.0, 0.0, 0.0, 0.0, 0.0, 0.0, 0.0, 0.0, 0.0, 0.0, 0.0, 0.96, 2.799e-07, 0.98, 2.799e-07, 0.98, 0.003859, 0.96, 0.003859, 0.96, 0.003859, 0.98, 0.003859, 0.98, 0.00625, 0.96, 0.00625, 0.0, 0.0, 0.0, 0.0, 0.0, 0.0, 0.0, 0.0, 0.0, 0.0, 0.0, 0.0, 0.0, 0.0, 0.0, 0.0, 0.04, 9.33e-08, 0.96, 2.799e-07, 0.96, 0.003859, 0.04, 0.003858, 0.04, 0.003858, 0.96, 0.003859, 0.96, 0.00625, 0.04, 0.00625, 0.0, 0.0, 0.0, 0.0, 0.0, 0.0, 0.0, 0.0, 0.0, 0.0, 0.0, 0.0, 0.0, 0.0, 0.0, 0.0, 0.00625, 2.916e-08, 0.02, 9.33e-08, 0.02, 0.003858, 0.00625, 0.003858, 0.00625, 0.003858, 0.02, 0.003858, 0.02, 0.00625, 0.00625, 0.00625, 0.0, 0.0, 0.0, 0.0, 0.0, 0.0, 0.0, 0.0, 0.0, 0.0, 0.0, 0.0, 0.0, 0.0, 0.0, 0.0, 0.0, 0.0, 0.0, 0.0, 0.0, 0.0, 0.0, 0.0, 0.0, 0.0, 0.0, 0.0, 0.0, 0.0, 0.0, 0.0, 0.0, 0.0, 0.0, 0.0, 0.0, 0.0, 0.0, 0.0, 0.0, 0.0, 0.0, 0.0, 0.0, 0.0, 0.0, 0.0, 0.0, 0.0, 0.0, 0.0, 0.0, 0.0, 0.0, 0.0, 0.0, 0.0, 0.0, 0.0, 0.0, 0.0, 0.0, 0.0, 0.0, 0.0, 0.0, 0.0, 0.0, 0.0, 0.0, 0.0, 0.0, 0.0, 0.0, 0.0, 0.0, 0.0, 0.0, 0.0, 0.0, 0.0, 0.0, 0.0, 0.0, 0.0, 0.0, 0.0, 0.0, 0.0, 0.0, 0.0, 0.0, 0.0, 0.0, 0.0, 0.0, 0.0, 0.0, 0.0, 0.0, 0.0, 0.0, 0.0, 0.0, 0.0, 0.0, 0.0, 0.0, 0.0, 0.0, 0.0, 0.0, 0.0, 0.0, 0.0, 0.0, 0.0, 0.0, 0.0, 0.0, 0.0, 0.0, 0.0, 0.0, 0.0, 0.0, 0.0, 0.0, 0.0, 0.0, 0.0, 0.0, 0.0, 0.0, 0.0, 0.0, 0.0, 0.0, 0.0, 0.0, 0.0, 0.0, 0.0, 0.0, 0.0, 0.0, 0.0, 0.0, 0.0, 0.0, 0.0, 0.0, 0.0, 0.0, 0.0, 0.0, 0.0, 0.0, 0.0, 0.0, 0.0, 0.0, 0.0, 0.0, 0.0, 0.0, 0.0, 0.0, 0.0, 0.0, 0.0, 0.0, 0.0, 0.0, 0.0, 0.0, 0.0, 0.0, 0.0, 0.0, 0.0, 0.0, 0.0, 0.0, 0.0, 0.0, 0.0, 0.0, 0.0, 0.0, 0.0, 0.0, 0.0, 0.0, 0.0, 0.0, 0.0, 0.0, 0.0, 0.0, 0.0, 0.0, 0.0, 0.0, 0.0, 0.0, 0.0, 0.0, 0.0, 0.0, 0.0, 0.0, 0.0, 0.0, 0.0, 0.0, 0.0, 0.0, 0.0, 0.0, 0.0, 0.0, 0.0, 0.0, 0.0, 0.0, 0.0, 0.0, 0.0, 0.0, 0.0, 0.0, 0.0, 0.0, 0.0, 0.0, 0.0, 0.0, 0.0, 0.0, 0.0, 0.0, 0.0, 0.0, 0.0, 0.0, 0.0, 0.0, 0.0, 0.0, 0.0, 0.0, 0.0, 0.0, 0.0, 0.02, 0.9937, 0.00625, 0.9937, 0.00625, 0.98, 0.02, 0.98])
me_component.materials.append(mat_metal)
me_component.materials.append(mat_black_plastic)
me_component.materials.append(mat_logo)
me_component.materials.append(mat_enamelled_copper)
me_component.use_remesh_preserve_volume = False
me_component.use_remesh_preserve_attributes = False
me_component.use_mirror_vertex_groups = False
me_component.update()

# ---- objects
ob_component = bpy.data.objects.new('Component', me_component)

# ---- transforms, parenting, visibility, modifiers, constraints
ob_component.location = (0.0, 0.0, 0.0)
ob_component.lineart.crease_threshold = 0.0

# ---- collection membership
col_collection.objects.link(ob_component)

# ---- scene / render settings (as saved in the file)
scene.frame_start = 1; scene.frame_end = 250; scene.frame_set(1)
scene.render.engine = 'CYCLES'
scene.cycles.use_denoising = False
scene.cycles.samples = 128
scene.cycles.sampling_pattern = 'TABULATED_SOBOL'
scene.cycles.use_adaptive_sampling = False
scene.cycles.use_light_tree = False
scene.view_settings.view_transform = 'Filmic'
bpy.context.view_layer.update()

# ---- added for rendering (the .blend has no active camera and no usable light): camera, sun
cam_auto = bpy.data.cameras.new('AutoCamera')
cam_auto.lens = 50.0
cam_auto.sensor_width = 36.0
cam_auto.clip_end = 1000.0
ob_auto_camera = bpy.data.objects.new('AutoCamera', cam_auto)
scene.collection.objects.link(ob_auto_camera)
ob_auto_camera.location = (10.5269, -12.6323, 8.8715)
ob_auto_camera.rotation_euler = (1.09748, -7.21219e-08, 0.694738)
scene.camera = ob_auto_camera
light_auto_sun = bpy.data.lights.new('AutoSun', 'SUN')
light_auto_sun.energy = 3.0
light_auto_sun.angle = 0.0523599
ob_auto_sun = bpy.data.objects.new('AutoSun', light_auto_sun)
scene.collection.objects.link(ob_auto_sun)
ob_auto_sun.rotation_euler = (0.872665, 0.174533, 0.523599)
bpy.context.view_layer.update()
